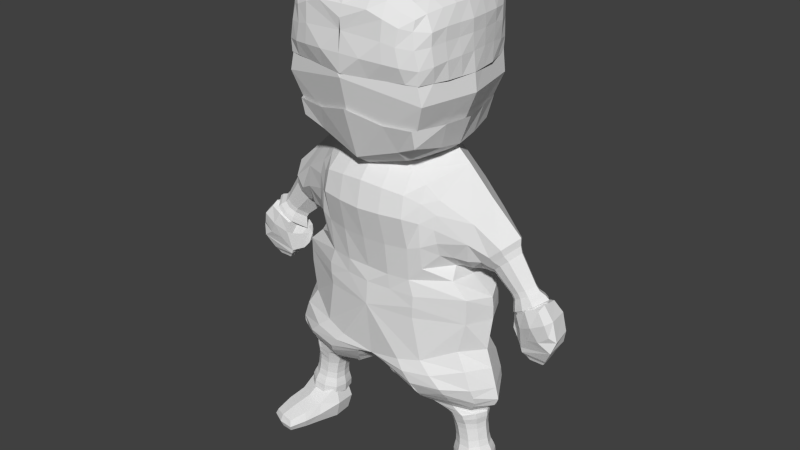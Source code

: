 # Source: ninja_textured.blend  (saved by Blender 2.73.0; exported with 4.5.12 LTS)
import bpy
from mathutils import Matrix  # noqa: F401  (used for matrix-valued properties, if any)

bpy.ops.wm.read_factory_settings(use_empty=True)
scene = bpy.context.scene
scene.name = 'Scene'

# ---- collections
col_collection_1 = bpy.data.collections.new('Collection 1'); scene.collection.children.link(col_collection_1)

# ---- world
world_world = bpy.data.worlds.new('World'); scene.world = world_world
world_world.color = (0.05088, 0.05088, 0.05088)
world_world.use_sun_shadow = False
world_world.sun_shadow_jitter_overblur = 0.0
world_world.cycles.sampling_method = 'MANUAL'
world_world.cycles.sample_map_resolution = 256

# ---- meshes
me_cube_002 = bpy.data.meshes.new('Cube.002')
me_cube_002.from_pydata([(0.0, -0.3708, 0.5843), (0.5259, -0.06269, 0.7587), (0.0, 0.3709, 0.6817), (0.0, 0.2454, 0.5843), (0.5097, 0.114, 0.7833), (0.4744, -0.4673, 0.8338), (0.3224, -0.4492, 0.7653), (0.3224, 0.3238, 0.7653), (0.4693, 0.3098, 0.8153), (0.5097, -0.2394, 0.7833), (0.3168, -0.06269, 0.6095), (0.0, -0.06269, 0.5015), (0.0, -0.4835, 0.658), (0.3126, 0.2211, 0.6708), (0.3126, -0.3465, 0.6708), (0.6088, -0.06269, 0.9721), (0.0, 0.4571, 0.9721), (0.5527, 0.1512, 0.9721), (0.4742, -0.4979, 0.962), (0.2623, -0.5306, 0.9566), (0.2623, 0.4052, 0.9721), (0.4914, 0.3549, 0.9721), (0.5773, -0.2766, 0.9721), (0.0, -0.6002, 1.027)], [], [(0, 11, 10, 14), (12, 0, 14, 6), (6, 14, 9, 5), (3, 2, 7, 13), (11, 3, 13, 10), (10, 13, 4, 1), (14, 10, 1, 9), (13, 7, 8, 4), (5, 9, 22, 18), (8, 7, 20, 21), (12, 6, 19, 23), (1, 4, 17, 15), (4, 8, 21, 17), (6, 5, 18, 19), (7, 2, 16, 20), (9, 1, 15, 22)])
_uv = me_cube_002.uv_layers.new(name='UVMap')
_uv.uv.foreach_set('vector', [0.7609, 0.6047, 0.7609, 0.5905, 0.7897, 0.609, 0.7893, 0.6195, 0.7609, 0.6173, 0.7609, 0.6047, 0.7893, 0.6195, 0.7902, 0.6356, 0.7902, 0.6356, 0.7893, 0.6195, 0.8072, 0.6387, 0.804, 0.6473, 0.7609, 0.6047, 0.7609, 0.6213, 0.7902, 0.6356, 0.7893, 0.6195, 0.7609, 0.5905, 0.7609, 0.6047, 0.7893, 0.6195, 0.7897, 0.609, 0.7897, 0.609, 0.7893, 0.6195, 0.8072, 0.6387, 0.8087, 0.6345, 0.7893, 0.6195, 0.7897, 0.609, 0.8087, 0.6345, 0.8072, 0.6387, 0.7893, 0.6195, 0.7902, 0.6356, 0.8035, 0.6442, 0.8072, 0.6387, 0.804, 0.6473, 0.8072, 0.6387, 0.8133, 0.671, 0.804, 0.6693, 0.8035, 0.6442, 0.7902, 0.6356, 0.7847, 0.671, 0.8055, 0.671, 0.7609, 0.6173, 0.7902, 0.6356, 0.7847, 0.6683, 0.7609, 0.6804, 0.8087, 0.6345, 0.8072, 0.6387, 0.8111, 0.671, 0.8162, 0.671, 0.8072, 0.6387, 0.8035, 0.6442, 0.8055, 0.671, 0.8111, 0.671, 0.7902, 0.6356, 0.804, 0.6473, 0.804, 0.6693, 0.7847, 0.6683, 0.7902, 0.6356, 0.7609, 0.6213, 0.7609, 0.671, 0.7847, 0.671, 0.8072, 0.6387, 0.8087, 0.6345, 0.8162, 0.671, 0.8133, 0.671])
me_cube_002.use_remesh_preserve_volume = False
me_cube_002.use_remesh_preserve_attributes = False
me_cube_002.use_mirror_vertex_groups = False
me_cube_002.update()
me_cube_000 = bpy.data.meshes.new('Cube.000')
me_cube_000.from_pydata([(0.4881, 0.4478, 0.2816), (0.4881, -0.4857, 0.2816), (0.0, 0.5102, 0.3599), (0.5349, 0.3795, -0.1191), (0.5683, -0.06094, 0.3345), (0.5331, -0.5033, -0.1191), (0.0, -0.5248, 0.4187), (0.0, -0.06094, 0.5153), (0.0, -0.6291, -0.1191), (0.6345, -0.06196, -0.1191), (0.0, 0.5122, -0.1191), (0.2936, 0.4883, 0.3387), (0.5422, -0.2888, 0.3259), (0.4979, 0.438, 0.1034), (0.5473, 0.213, 0.3285), (0.5054, -0.5163, 0.1023), (0.2937, -0.5183, 0.3694), (0.3508, -0.06092, 0.4582), (0.0, -0.316, 0.4925), (0.0, 0.2622, 0.4741), (0.0, -0.6173, 0.2359), (0.3285, -0.5515, -0.1191), (0.6097, -0.06202, 0.1316), (0.602, 0.1644, -0.1191), (0.6001, -0.2914, -0.1191), (0.0, 0.5514, 0.136), (0.3168, 0.4261, -0.1191), (0.2798, 0.5232, 0.1183), (0.5873, -0.3142, 0.1285), (0.5808, 0.2151, 0.1286), (0.3063, -0.5948, 0.1379), (0.3521, 0.2516, 0.4256), (0.3463, -0.3161, 0.4349), (0.3968, 0.4709, 0.3), (0.5187, -0.4117, 0.3086), (0.5241, 0.4069, -0.02398), (0.5627, 0.07814, 0.3369), (0.5356, -0.5075, -0.02463), (0.1833, -0.5242, 0.3855), (0.213, -0.06092, 0.4978), (0.0, -0.431, 0.4588), (0.0, 0.1034, 0.5064), (0.0, -0.6318, 0.01431), (0.4474, -0.5277, -0.1191), (0.619, -0.06207, 0.0181), (0.5675, 0.2689, -0.1191), (0.6173, -0.1785, -0.1191), (0.0, 0.5326, -0.004822), (0.17, 0.4706, -0.1191), (0.1832, 0.5019, 0.3404), (0.5587, -0.1766, 0.3346), (0.4881, 0.4499, 0.2143), (0.5232, 0.3348, 0.311), (0.4859, -0.5049, 0.2137), (0.3967, -0.508, 0.3159), (0.4706, -0.06112, 0.4039), (0.0, -0.1903, 0.5126), (0.0, 0.4037, 0.4427), (0.0, -0.5939, 0.3179), (0.1946, -0.5837, -0.1191), (0.6088, -0.06121, 0.221), (0.618, 0.05245, -0.1191), (0.5664, -0.3952, -0.1191), (0.0, 0.5395, 0.2687), (0.4291, 0.4003, -0.1191), (0.3087, 0.4993, -0.01238), (0.2802, 0.5316, 0.2494), (0.0, 0.5396, 0.1267), (0.4038, 0.4952, 0.1037), (0.6023, -0.3077, 0.01088), (0.5853, -0.2989, 0.2188), (0.5974, -0.19, 0.1298), (0.5672, -0.4261, 0.117), (0.5869, 0.1945, 0.01064), (0.5838, 0.2118, 0.2191), (0.5607, 0.3205, 0.1158), (0.6015, 0.07838, 0.1296), (0.3182, -0.597, -1.524e-05), (0.3116, -0.5825, 0.2753), (0.3989, -0.5699, 0.1146), (0.0, -0.6139, 0.1556), (0.2243, 0.2584, 0.4601), (0.4671, 0.2375, 0.3829), (0.3557, 0.0977, 0.4524), (0.3298, 0.387, 0.4039), (0.2186, -0.3175, 0.4741), (0.4612, -0.3077, 0.3857), (0.3257, -0.4288, 0.4213), (0.3521, -0.1903, 0.4549), (0.471, -0.1864, 0.4016), (0.4365, -0.4191, 0.3602), (0.2059, -0.4325, 0.4421), (0.4412, 0.3698, 0.3526), (0.4751, 0.09064, 0.4018), (0.2224, 0.1014, 0.4902), (0.1975, -0.5936, 0.3156), (0.4145, -0.5533, 0.2311), (0.4288, -0.5671, -0.01071), (0.5997, 0.0773, 0.2207), (0.5499, 0.3356, 0.2099), (0.5616, 0.3115, -0.007026), (0.5693, -0.424, 0.2057), (0.595, -0.182, 0.2204), (0.6169, -0.1868, 0.0167), (0.3892, 0.4992, 0.2173), (0.1976, 0.543, 0.2578), (0.1658, 0.5213, -0.01245), (0.4338, 0.4681, -0.01873), (0.5829, -0.4181, -0.006113), (0.6073, 0.06781, 0.01647), (0.1614, -0.6285, 0.01113), (0.21, 0.398, 0.4159), (0.2189, -0.1911, 0.4946)], [], [(112, 39, 7, 56), (111, 49, 2, 57), (110, 42, 8, 59), (109, 44, 9, 61), (108, 37, 5, 62), (107, 35, 3, 64), (106, 65, 26, 48), (105, 66, 27, 67), (104, 51, 13, 68), (103, 69, 24, 46), (102, 70, 28, 71), (101, 53, 15, 72), (100, 73, 23, 45), (99, 74, 29, 75), (98, 60, 22, 76), (97, 77, 21, 43), (96, 78, 30, 79), (95, 58, 20, 80), (94, 81, 19, 41), (93, 82, 31, 83), (92, 33, 11, 84), (91, 85, 18, 40), (90, 86, 32, 87), (89, 55, 17, 88), (86, 89, 88, 32), (12, 50, 89, 86), (50, 4, 55, 89), (54, 90, 87, 16), (1, 34, 90, 54), (34, 12, 86, 90), (38, 91, 40, 6), (16, 87, 91, 38), (87, 32, 85, 91), (82, 92, 84, 31), (14, 52, 92, 82), (52, 0, 33, 92), (55, 93, 83, 17), (4, 36, 93, 55), (36, 14, 82, 93), (39, 94, 41, 7), (17, 83, 94, 39), (83, 31, 81, 94), (78, 95, 80, 30), (16, 38, 95, 78), (38, 6, 58, 95), (53, 96, 79, 15), (1, 54, 96, 53), (54, 16, 78, 96), (37, 97, 43, 5), (15, 79, 97, 37), (79, 30, 77, 97), (74, 98, 76, 29), (14, 36, 98, 74), (36, 4, 60, 98), (51, 99, 75, 13), (0, 52, 99, 51), (52, 14, 74, 99), (35, 100, 45, 3), (13, 75, 100, 35), (75, 29, 73, 100), (70, 101, 72, 28), (12, 34, 101, 70), (34, 1, 53, 101), (60, 102, 71, 22), (4, 50, 102, 60), (50, 12, 70, 102), (44, 103, 46, 9), (22, 71, 103, 44), (71, 28, 69, 103), (66, 104, 68, 27), (11, 33, 104, 66), (33, 0, 51, 104), (63, 105, 67, 25), (2, 49, 105, 63), (49, 11, 66, 105), (47, 106, 48, 10), (25, 67, 106, 47), (67, 27, 65, 106), (65, 107, 64, 26), (27, 68, 107, 65), (68, 13, 35, 107), (69, 108, 62, 24), (28, 72, 108, 69), (72, 15, 37, 108), (73, 109, 61, 23), (29, 76, 109, 73), (76, 22, 44, 109), (77, 110, 59, 21), (30, 80, 110, 77), (80, 20, 42, 110), (81, 111, 57, 19), (31, 84, 111, 81), (84, 11, 49, 111), (85, 112, 56, 18), (32, 88, 112, 85), (88, 17, 39, 112)])
_uv = me_cube_000.uv_layers.new(name='UVMap')
_uv.uv.foreach_set('vector', [0.7888, 0.8295, 0.7883, 0.8301, 0.7695, 0.8336, 0.7695, 0.833, 0.7881, 0.814, 0.7857, 0.7992, 0.7695, 0.803, 0.7695, 0.8193, 0.7838, 0.7345, 0.7695, 0.7351, 0.7695, 0.7089, 0.7867, 0.7089, 0.8232, 0.7355, 0.8242, 0.7358, 0.8256, 0.7089, 0.8241, 0.7089, 0.821, 0.7311, 0.8168, 0.7274, 0.8166, 0.7089, 0.8195, 0.7089, 0.8078, 0.7286, 0.8158, 0.7276, 0.8168, 0.7089, 0.8074, 0.7089, 0.7842, 0.7298, 0.7968, 0.7298, 0.7975, 0.7089, 0.7845, 0.7089, 0.787, 0.7829, 0.7943, 0.7813, 0.7942, 0.7555, 0.7695, 0.7572, 0.8039, 0.775, 0.8126, 0.7744, 0.8135, 0.7526, 0.8052, 0.7527, 0.824, 0.7356, 0.8227, 0.7344, 0.8225, 0.7089, 0.824, 0.7089, 0.8221, 0.7756, 0.8212, 0.7753, 0.8214, 0.7575, 0.8223, 0.7578, 0.8198, 0.7727, 0.8124, 0.7743, 0.8142, 0.7524, 0.8196, 0.7553, 0.8191, 0.7309, 0.8213, 0.7344, 0.8227, 0.7089, 0.8196, 0.7089, 0.8181, 0.7735, 0.8211, 0.7753, 0.8208, 0.7576, 0.819, 0.755, 0.8225, 0.7757, 0.8233, 0.7757, 0.8234, 0.7581, 0.8226, 0.7577, 0.8074, 0.7302, 0.7976, 0.7323, 0.7985, 0.7089, 0.809, 0.7089, 0.8061, 0.7777, 0.797, 0.7864, 0.7966, 0.7594, 0.8047, 0.7548, 0.787, 0.7943, 0.7695, 0.7948, 0.7695, 0.7786, 0.7695, 0.7629, 0.7892, 0.8286, 0.7893, 0.8227, 0.7695, 0.8255, 0.7695, 0.8318, 0.8115, 0.8113, 0.8108, 0.8075, 0.8006, 0.8159, 0.8009, 0.8212, 0.8085, 0.8016, 0.8046, 0.7912, 0.7955, 0.7988, 0.7986, 0.8117, 0.7877, 0.8192, 0.7888, 0.8255, 0.7695, 0.8291, 0.7695, 0.8224, 0.8081, 0.8031, 0.8102, 0.8081, 0.8001, 0.8178, 0.7983, 0.8151, 0.8111, 0.8112, 0.8111, 0.8117, 0.8005, 0.8223, 0.8006, 0.8217, 0.8102, 0.8081, 0.8111, 0.8112, 0.8006, 0.8217, 0.8001, 0.8178, 0.8174, 0.7963, 0.8189, 0.798, 0.8111, 0.8112, 0.8102, 0.8081, 0.8189, 0.798, 0.8197, 0.798, 0.8111, 0.8117, 0.8111, 0.8112, 0.8046, 0.7944, 0.8081, 0.8031, 0.7983, 0.8151, 0.7955, 0.8049, 0.8126, 0.7876, 0.8153, 0.7929, 0.8081, 0.8031, 0.8046, 0.7944, 0.8153, 0.7929, 0.8174, 0.7963, 0.8102, 0.8081, 0.8081, 0.8031, 0.7857, 0.808, 0.7877, 0.8192, 0.7695, 0.8224, 0.7695, 0.8146, 0.7955, 0.8049, 0.7983, 0.8151, 0.7877, 0.8192, 0.7857, 0.808, 0.7983, 0.8151, 0.8001, 0.8178, 0.7888, 0.8255, 0.7877, 0.8192, 0.8108, 0.8075, 0.8085, 0.8016, 0.7986, 0.8117, 0.8006, 0.8159, 0.8179, 0.7968, 0.8157, 0.7934, 0.8085, 0.8016, 0.8108, 0.8075, 0.8157, 0.7934, 0.8126, 0.7876, 0.8046, 0.7912, 0.8085, 0.8016, 0.8111, 0.8117, 0.8115, 0.8113, 0.8009, 0.8212, 0.8005, 0.8223, 0.8197, 0.798, 0.8192, 0.7985, 0.8115, 0.8113, 0.8111, 0.8117, 0.8192, 0.7985, 0.8179, 0.7968, 0.8108, 0.8075, 0.8115, 0.8113, 0.7883, 0.8301, 0.7892, 0.8286, 0.7695, 0.8318, 0.7695, 0.8336, 0.8005, 0.8223, 0.8009, 0.8212, 0.7892, 0.8286, 0.7883, 0.8301, 0.8009, 0.8212, 0.8006, 0.8159, 0.7893, 0.8227, 0.7892, 0.8286, 0.797, 0.7864, 0.787, 0.7943, 0.7695, 0.7629, 0.7966, 0.7594, 0.7955, 0.8049, 0.7857, 0.808, 0.787, 0.7943, 0.797, 0.7864, 0.7857, 0.808, 0.7695, 0.8146, 0.7695, 0.7948, 0.787, 0.7943, 0.8124, 0.7743, 0.8061, 0.7777, 0.8047, 0.7548, 0.8142, 0.7524, 0.8126, 0.7876, 0.8046, 0.7944, 0.8061, 0.7777, 0.8124, 0.7743, 0.8046, 0.7944, 0.7955, 0.8049, 0.797, 0.7864, 0.8061, 0.7777, 0.8168, 0.7274, 0.8074, 0.7302, 0.809, 0.7089, 0.8166, 0.7089, 0.8142, 0.7524, 0.8047, 0.7548, 0.8074, 0.7302, 0.8168, 0.7274, 0.8047, 0.7548, 0.7966, 0.7594, 0.7976, 0.7323, 0.8074, 0.7302, 0.8211, 0.7753, 0.8225, 0.7757, 0.8226, 0.7577, 0.8208, 0.7576, 0.8179, 0.7968, 0.8192, 0.7985, 0.8225, 0.7757, 0.8211, 0.7753, 0.8192, 0.7985, 0.8197, 0.798, 0.8233, 0.7757, 0.8225, 0.7757, 0.8126, 0.7744, 0.8181, 0.7735, 0.819, 0.755, 0.8135, 0.7526, 0.8126, 0.7876, 0.8157, 0.7934, 0.8181, 0.7735, 0.8126, 0.7744, 0.8157, 0.7934, 0.8179, 0.7968, 0.8211, 0.7753, 0.8181, 0.7735, 0.8158, 0.7276, 0.8191, 0.7309, 0.8196, 0.7089, 0.8168, 0.7089, 0.8135, 0.7526, 0.819, 0.755, 0.8191, 0.7309, 0.8158, 0.7276, 0.819, 0.755, 0.8208, 0.7576, 0.8213, 0.7344, 0.8191, 0.7309, 0.8212, 0.7753, 0.8198, 0.7727, 0.8196, 0.7553, 0.8214, 0.7575, 0.8174, 0.7963, 0.8153, 0.7929, 0.8198, 0.7727, 0.8212, 0.7753, 0.8153, 0.7929, 0.8126, 0.7876, 0.8124, 0.7743, 0.8198, 0.7727, 0.8233, 0.7757, 0.8221, 0.7756, 0.8223, 0.7578, 0.8234, 0.7581, 0.8197, 0.798, 0.8189, 0.798, 0.8221, 0.7756, 0.8233, 0.7757, 0.8189, 0.798, 0.8174, 0.7963, 0.8212, 0.7753, 0.8221, 0.7756, 0.8242, 0.7358, 0.824, 0.7356, 0.824, 0.7089, 0.8256, 0.7089, 0.8234, 0.7581, 0.8223, 0.7578, 0.824, 0.7356, 0.8242, 0.7358, 0.8223, 0.7578, 0.8214, 0.7575, 0.8227, 0.7344, 0.824, 0.7356, 0.7943, 0.7813, 0.8039, 0.775, 0.8052, 0.7527, 0.7942, 0.7555, 0.7955, 0.7988, 0.8046, 0.7912, 0.8039, 0.775, 0.7943, 0.7813, 0.8046, 0.7912, 0.8126, 0.7876, 0.8126, 0.7744, 0.8039, 0.775, 0.7695, 0.7851, 0.787, 0.7829, 0.7695, 0.7572, 0.7695, 0.759, 0.7695, 0.803, 0.7857, 0.7992, 0.787, 0.7829, 0.7695, 0.7851, 0.7857, 0.7992, 0.7955, 0.7988, 0.7943, 0.7813, 0.787, 0.7829, 0.7695, 0.7313, 0.7842, 0.7298, 0.7845, 0.7089, 0.7695, 0.7089, 0.7695, 0.759, 0.7695, 0.7572, 0.7842, 0.7298, 0.7695, 0.7313, 0.7695, 0.7572, 0.7942, 0.7555, 0.7968, 0.7298, 0.7842, 0.7298, 0.7968, 0.7298, 0.8078, 0.7286, 0.8074, 0.7089, 0.7975, 0.7089, 0.7942, 0.7555, 0.8052, 0.7527, 0.8078, 0.7286, 0.7968, 0.7298, 0.8052, 0.7527, 0.8135, 0.7526, 0.8158, 0.7276, 0.8078, 0.7286, 0.8227, 0.7344, 0.821, 0.7311, 0.8195, 0.7089, 0.8225, 0.7089, 0.8214, 0.7575, 0.8196, 0.7553, 0.821, 0.7311, 0.8227, 0.7344, 0.8196, 0.7553, 0.8142, 0.7524, 0.8168, 0.7274, 0.821, 0.7311, 0.8213, 0.7344, 0.8232, 0.7355, 0.8241, 0.7089, 0.8227, 0.7089, 0.8208, 0.7576, 0.8226, 0.7577, 0.8232, 0.7355, 0.8213, 0.7344, 0.8226, 0.7577, 0.8234, 0.7581, 0.8242, 0.7358, 0.8232, 0.7355, 0.7976, 0.7323, 0.7838, 0.7345, 0.7867, 0.7089, 0.7985, 0.7089, 0.7966, 0.7594, 0.7695, 0.7629, 0.7838, 0.7345, 0.7976, 0.7323, 0.7695, 0.7629, 0.7695, 0.7786, 0.7695, 0.7351, 0.7838, 0.7345, 0.7893, 0.8227, 0.7881, 0.814, 0.7695, 0.8193, 0.7695, 0.8255, 0.8006, 0.8159, 0.7986, 0.8117, 0.7881, 0.814, 0.7893, 0.8227, 0.7986, 0.8117, 0.7955, 0.7988, 0.7857, 0.7992, 0.7881, 0.814, 0.7888, 0.8255, 0.7888, 0.8295, 0.7695, 0.833, 0.7695, 0.8291, 0.8001, 0.8178, 0.8006, 0.8217, 0.7888, 0.8295, 0.7888, 0.8255, 0.8006, 0.8217, 0.8005, 0.8223, 0.7883, 0.8301, 0.7888, 0.8295])
me_cube_000.use_remesh_preserve_volume = False
me_cube_000.use_remesh_preserve_attributes = False
me_cube_000.use_mirror_vertex_groups = False
me_cube_000.update()
me_cube_001 = bpy.data.meshes.new('Cube.001')
me_cube_001.from_pydata([(0.6536, -0.2495, -1.927), (0.5946, 0.007428, -1.904), (0.8264, 0.07241, -1.904), (0.9095, -0.1778, -1.927), (0.6536, -0.2495, -1.759), (0.5946, 0.007428, -1.663), (0.8264, 0.07241, -1.663), (0.9095, -0.1778, -1.759), (0.635, -0.2791, -1.843), (0.6045, -0.1148, -1.639), (0.5657, 0.02367, -1.783), (0.6045, -0.1148, -1.927), (0.7042, 0.06248, -1.639), (0.8427, 0.1013, -1.783), (0.7003, 0.07646, -1.93), (0.8815, -0.0372, -1.639), (0.9407, -0.1934, -1.843), (0.8815, -0.0372, -1.927), (0.7879, -0.2362, -1.742), (0.7879, -0.2362, -1.943), (0.743, -0.07601, -1.597), (0.743, -0.07601, -1.943), (0.7594, -0.4939, -1.934), (0.9219, -0.02586, -1.783), (0.6928, 0.1029, -1.783), (0.564, -0.1262, -1.783), (0.6995, -0.3769, -1.93), (0.9365, -0.3105, -1.93), (0.6995, -0.3769, -1.797), (0.9365, -0.3105, -1.797), (0.6814, -0.4012, -1.863), (0.9646, -0.3219, -1.863), (0.823, -0.3615, -1.784), (0.823, -0.3615, -1.943), (0.9462, -0.4416, -1.934), (0.7594, -0.4939, -1.842), (0.9462, -0.4416, -1.842), (0.7446, -0.5113, -1.888), (0.9678, -0.4488, -1.888), (0.8562, -0.48, -1.833), (0.8562, -0.48, -1.943), (0.8624, -0.502, -1.888), (1.155, -0.09929, -0.4864), (1.089, 0.08326, -0.5622), (1.339, 0.08326, -0.4225), (1.324, -0.1094, -0.3935), (1.062, -0.1094, -0.3177), (1.062, 0.08326, -0.3177), (1.231, 0.08326, -0.2247), (1.231, -0.1094, -0.2247), (1.092, -0.1059, -0.4111), (1.037, -0.01308, -0.3103), (1.092, 0.1142, -0.4111), (1.082, -0.06112, -0.5877), (1.138, 0.102, -0.2548), (1.294, 0.102, -0.3), (1.322, 0.08941, -0.5149), (1.239, -0.04857, -0.1992), (1.294, -0.1282, -0.3), (1.367, -0.07554, -0.4299), (1.138, -0.1282, -0.2548), (1.249, -0.118, -0.4564), (1.122, -0.01308, -0.2253), (1.339, -0.1002, -0.5149), (1.193, -0.1395, -0.3556), (1.32, -0.06223, -0.2908), (1.193, 0.1203, -0.3556), (1.063, -0.07144, -0.4273), (1.098, 0.07175, -0.6081), (1.093, -0.05996, -0.6221), (1.269, 0.08554, -0.6081), (1.281, -0.05996, -0.6221), (1.125, 0.06429, -0.6397), (1.121, -0.03831, -0.6537), (1.256, 0.07486, -0.6397), (1.265, -0.03831, -0.6537), (1.143, 0.05753, -0.6772), (1.14, -0.03009, -0.6772), (1.239, 0.06518, -0.6632), (1.245, -0.03009, -0.6772), (1.192, 0.00724, -0.6921), (1.012, -0.0006433, -0.3448), (1.012, 0.07234, -0.3504), (1.012, 0.08775, -0.5357), (1.012, 0.08655, -0.4212), (1.012, -0.0006433, -0.5634), (1.012, -0.02147, -0.4335), (0.9729, 0.01285, -0.3666), (0.9729, 0.06049, -0.3702), (0.9729, 0.06049, -0.4911), (0.9729, 0.06976, -0.4164), (0.9673, 0.01285, -0.5093), (0.9729, 0.01285, -0.4244), (0.9535, 0.03822, -0.4287), (0.4359, 0.3046, 0.8056), (0.4359, -0.43, 0.8056), (0.479, 0.4011, 1.647), (0.4284, -0.5142, 1.647), (0.0, 0.4597, 1.766), (0.5559, 0.3761, 1.141), (0.0, 0.3761, 0.7199), (0.5815, -0.06269, 1.684), (0.5559, -0.5015, 1.141), (0.471, -0.06269, 0.7199), (0.0, -0.4179, 1.822), (0.0, -0.5015, 0.7199), (0.0, -0.06269, 1.866), (0.0, -0.06269, 0.5665), (0.0, -0.6296, 1.245), (0.6479, -0.06269, 1.141), (0.0, 0.5042, 1.245), (0.6086, 0.253, -0.972), (0.4329, 0.3056, -0.7756), (0.9092, -0.07903, -0.9864), (0.8063, -0.05609, -0.7202), (0.6143, -0.3504, -0.995), (0.4323, -0.3436, -0.8285), (0.1471, -0.3485, -0.9951), (0.0, -0.3632, -0.9322), (0.1436, 0.2501, -0.9722), (0.0, 0.2607, -0.8377), (0.3405, 0.3464, 0.0), (0.5283, 0.2523, 0.00985), (0.5287, -0.2574, 0.00923), (0.3405, -0.4418, 0.2913), (0.6248, -0.002533, -0.2001), (0.517, 0.2523, 0.4167), (0.517, -0.2574, 0.4167), (0.4658, -0.002533, 0.7124), (0.3086, -0.2822, 0.5825), (0.3405, 0.2771, -0.2042), (0.3405, -0.3597, -0.2008), (0.0, 0.2777, 0.5817), (0.5137, 0.3019, 0.2147), (0.0, 0.2795, -0.2042), (0.5724, -0.002533, 0.6146), (0.5124, -0.307, 0.2147), (0.6148, -0.002533, -0.1496), (0.0, -0.307, 0.6341), (0.0, -0.3843, -0.2036), (0.0, -0.002533, 0.7198), (0.0, -0.4917, 0.2876), (0.6994, 0.1714, -0.0119), (0.0, 0.3465, 0.0), (0.3086, 0.2771, 0.5825), (0.6993, -0.1765, -0.01234), (0.7407, 0.1714, 0.2792), (0.7407, -0.1765, 0.2792), (0.7202, 0.2053, 0.1347), (0.7608, -0.002533, 0.4208), (0.7202, -0.2103, 0.1347), (0.6704, -0.002533, -0.1331), (0.7768, 0.1195, -0.01218), (0.7765, -0.1245, -0.0124), (0.927, 0.1195, 0.1291), (0.927, -0.1245, 0.1291), (0.8524, 0.1432, 0.05894), (1.0, -0.002533, 0.1977), (0.8524, -0.1483, 0.05894), (0.7037, -0.002533, -0.1333), (0.8121, 0.1006, -0.03658), (0.8119, -0.1056, -0.03676), (0.9391, 0.1006, 0.08279), (0.9391, -0.1056, 0.08279), (0.876, 0.1206, 0.02352), (1.001, -0.002533, 0.1408), (0.876, -0.1257, 0.02352), (0.7459, -0.002533, -0.1288), (0.8604, 0.08155, -0.05221), (0.8602, -0.08661, -0.05236), (0.9639, 0.08155, 0.04515), (0.9639, -0.08661, 0.04515), (0.9125, 0.09791, -0.003189), (1.014, -0.002533, 0.09249), (0.9125, -0.103, -0.003189), (0.8064, -0.002533, -0.1274), (0.9991, 0.06312, -0.196), (0.999, -0.06818, -0.1961), (1.094, 0.06312, -0.1377), (1.094, -0.06818, -0.1377), (1.047, 0.0759, -0.1666), (1.139, -0.002533, -0.1093), (1.047, -0.08096, -0.1666), (0.946, -0.002533, -0.2451), (1.022, 0.0653, -0.2291), (1.022, -0.07037, -0.2292), (1.12, 0.0653, -0.1689), (1.12, -0.07037, -0.1689), (1.072, 0.07851, -0.1988), (1.167, -0.002533, -0.1396), (1.072, -0.08357, -0.1988), (0.9676, -0.002533, -0.2798), (1.035, 0.08334, -0.2733), (1.035, -0.0884, -0.2734), (1.157, 0.08334, -0.1953), (1.157, -0.0884, -0.1953), (1.097, 0.1001, -0.234), (1.217, -0.002533, -0.1575), (1.097, -0.1051, -0.234), (0.9664, -0.002533, -0.3384), (1.043, 0.09159, -0.3049), (1.043, -0.09666, -0.305), (1.178, 0.09159, -0.2195), (1.178, -0.09666, -0.2195), (1.111, 0.1099, -0.2619), (1.243, -0.002533, -0.178), (1.111, -0.115, -0.2619), (0.9683, -0.002533, -0.3763), (1.061, 0.07881, -0.317), (1.061, -0.08387, -0.3171), (1.177, 0.07881, -0.2432), (1.177, -0.08387, -0.2432), (1.12, 0.09464, -0.2798), (1.234, -0.002533, -0.2073), (1.12, -0.09971, -0.2798), (0.9964, -0.002533, -0.3787), (0.1904, -0.3809, -0.3189), (0.795, -0.002533, -0.3272), (0.3697, 0.3622, -0.351), (0.3808, -0.3622, -0.3189), (0.0, 0.401, -0.3557), (0.0, -0.3996, -0.3189), (0.8064, -0.002533, -0.4956), (0.3818, 0.3989, -0.4968), (0.3714, -0.3568, -0.4956), (0.0, 0.4432, -0.5088), (0.0, -0.415, -0.4956), (0.642, -0.2921, -1.085), (0.9328, -0.0791, -1.077), (0.1886, -0.2944, -1.085), (0.6364, 0.2168, -1.063), (0.1852, 0.2117, -1.063), (0.6266, -0.2475, -1.148), (0.9033, -0.0793, -1.139), (0.2101, -0.2473, -1.148), (0.6215, 0.1829, -1.126), (0.2069, 0.1685, -1.127), (0.6279, -0.2005, -1.209), (0.8274, -0.03512, -1.205), (0.3011, -0.1995, -1.209), (0.6239, 0.1523, -1.188), (0.2986, 0.1151, -1.19), (0.6604, -0.1917, -1.249), (0.8078, -0.03574, -1.249), (0.419, -0.1575, -1.249), (0.6574, 0.1231, -1.234), (0.4172, 0.07962, -1.249), (0.7017, -0.1867, -1.27), (0.8162, -0.03613, -1.258), (0.5142, -0.1311, -1.29), (0.6994, 0.1125, -1.27), (0.5128, 0.05386, -1.29), (0.7141, -0.1606, -1.353), (0.8086, -0.03637, -1.343), (0.5594, -0.1147, -1.37), (0.7122, 0.08634, -1.353), (0.5582, 0.03791, -1.37), (0.7305, -0.1505, -1.449), (0.8171, -0.03646, -1.44), (0.5885, -0.1084, -1.464), (0.7287, 0.07612, -1.449), (0.5874, 0.03168, -1.464), (0.7496, -0.1575, -1.554), (0.8416, -0.0364, -1.544), (0.5988, -0.1128, -1.57), (0.7477, 0.08317, -1.554), (0.5976, 0.03597, -1.57), (0.7691, -0.1797, -1.622), (0.8782, -0.03619, -1.61), (0.5904, -0.1267, -1.641), (0.7669, 0.1055, -1.622), (0.589, 0.04958, -1.641), (0.7765, -0.1678, -1.723), (0.8764, -0.0363, -1.713), (0.6128, -0.1192, -1.741), (0.7745, 0.0935, -1.724), (0.6116, 0.04226, -1.741), (0.7968, 0.1394, -0.9711), (0.6624, 0.1363, -0.7187), (0.5262, 0.2614, -0.889), (0.8588, -0.06706, -0.8484), (0.7986, -0.2341, -0.9861), (0.6672, -0.2169, -0.7207), (0.53, -0.3602, -0.9109), (0.3788, -0.3895, -1.019), (0.2588, -0.3811, -0.8684), (0.1197, -0.3662, -0.9598), (0.0, -0.08564, -0.9446), (0.0, -0.07214, -0.8786), (0.1181, 0.2715, -0.9355), (0.3726, 0.2916, -0.9948), (0.2466, 0.3427, -0.8098), (0.1473, -0.07417, -1.146), (0.4047, 0.2503, -1.101), (0.1637, 0.2317, -1.019), (0.815, -0.1933, -1.108), (0.4084, -0.3248, -1.13), (0.8137, 0.1175, -1.093), (0.6245, 0.2383, -1.018), (0.1664, -0.3231, -1.042), (0.6307, -0.3258, -1.04), (0.9272, -0.07904, -1.035), (0.1843, -0.03167, -1.183), (0.4001, 0.1985, -1.167), (0.7753, -0.1696, -1.178), (0.4038, -0.2666, -1.19), (0.7737, 0.101, -1.164), (0.6302, 0.2019, -1.096), (0.9207, -0.0792, -1.11), (0.6355, -0.2715, -1.118), (0.1987, -0.2712, -1.118), (0.1952, 0.1908, -1.096), (0.2926, -0.04078, -1.233), (0.4613, 0.1465, -1.212), (0.7488, -0.1275, -1.227), (0.4641, -0.2109, -1.229), (0.7482, 0.07772, -1.231), (0.6227, 0.1677, -1.157), (0.8528, -0.03475, -1.174), (0.6269, -0.223, -1.177), (0.2529, -0.225, -1.183), (0.2496, 0.1438, -1.163), (0.4129, -0.04228, -1.273), (0.5399, 0.118, -1.249), (0.7531, -0.1268, -1.242), (0.5419, -0.1914, -1.259), (0.7516, 0.05596, -1.244), (0.6404, 0.1368, -1.21), (0.8123, -0.03541, -1.229), (0.6439, -0.1955, -1.225), (0.36, -0.1785, -1.227), (0.3576, 0.1021, -1.214), (0.5044, -0.0397, -1.31), (0.6094, 0.1069, -1.286), (0.7779, -0.1224, -1.254), (0.6108, -0.1823, -1.285), (0.7765, 0.0493, -1.255), (0.6781, 0.1174, -1.244), (0.8122, -0.03592, -1.253), (0.681, -0.1886, -1.258), (0.4679, -0.1424, -1.266), (0.4663, 0.06496, -1.266), (0.5432, -0.03857, -1.381), (0.6301, 0.08398, -1.37), (0.7786, -0.1098, -1.35), (0.632, -0.1597, -1.37), (0.7776, 0.03661, -1.35), (0.7069, 0.102, -1.311), (0.8162, -0.03616, -1.298), (0.7092, -0.1769, -1.31), (0.5393, -0.1196, -1.325), (0.5382, 0.04265, -1.325), (0.5712, -0.03849, -1.469), (0.6515, 0.07536, -1.459), (0.7893, -0.1043, -1.441), (0.6532, -0.151, -1.459), (0.7883, 0.03095, -1.441), (0.7198, 0.0787, -1.401), (0.8105, -0.03644, -1.391), (0.7216, -0.1531, -1.401), (0.5763, -0.1092, -1.416), (0.5752, 0.03252, -1.416), (0.5801, -0.03854, -1.568), (0.6646, 0.08124, -1.557), (0.8099, -0.1082, -1.539), (0.6664, -0.1569, -1.557), (0.8089, 0.03493, -1.54), (0.7375, 0.07638, -1.502), (0.8262, -0.03646, -1.493), (0.7392, -0.1507, -1.502), (0.5965, -0.1079, -1.517), (0.5955, 0.0312, -1.517), (0.5681, -0.03874, -1.641), (0.6686, 0.1046, -1.629), (0.8427, -0.1213, -1.609), (0.6708, -0.1804, -1.629), (0.8414, 0.04834, -1.609), (0.7577, 0.09561, -1.588), (0.8617, -0.03628, -1.577), (0.7597, -0.1699, -1.588), (0.5938, -0.1204, -1.606), (0.5926, 0.04343, -1.606), (0.602, -0.03857, -1.757), (0.6899, 0.08223, -1.749), (0.8386, -0.1092, -1.732), (0.6917, -0.1579, -1.748), (0.8375, 0.03598, -1.732), (0.7735, 0.1088, -1.678), (0.8865, -0.03617, -1.665), (0.7758, -0.183, -1.677), (0.5957, -0.1288, -1.696), (0.5943, 0.05162, -1.697), (0.5751, -0.03875, -1.707), (0.6765, 0.1053, -1.696), (0.8505, -0.123, -1.676), (0.6786, -0.1812, -1.696), (0.5729, -0.03865, -1.605), (0.6662, 0.09432, -1.593), (0.8278, -0.116, -1.574), (0.6682, -0.1701, -1.593), (0.8492, 0.05005, -1.676), (0.58, -0.03847, -1.518), (0.6592, 0.07424, -1.509), (0.7969, -0.1038, -1.492), (0.6609, -0.1499, -1.508), (0.8266, 0.04293, -1.574), (0.5606, -0.0385, -1.423), (0.6416, 0.07634, -1.413), (0.7818, -0.1053, -1.395), (0.6433, -0.152, -1.413), (0.7959, 0.03044, -1.492), (0.5263, -0.03897, -1.34), (0.6197, 0.09367, -1.327), (0.7823, -0.1193, -1.3), (0.6213, -0.1699, -1.327), (0.7808, 0.03193, -1.395), (0.4598, -0.04082, -1.288), (0.5746, 0.1118, -1.274), (0.7654, -0.1242, -1.248), (0.5763, -0.1856, -1.271), (0.7807, 0.04597, -1.301), (0.3526, -0.04159, -1.254), (0.5006, 0.1322, -1.231), (0.7501, -0.1264, -1.233), (0.503, -0.2032, -1.241), (0.7635, 0.05219, -1.249), (0.2354, -0.03626, -1.214), (0.4302, 0.1737, -1.191), (0.7614, -0.1579, -1.204), (0.4334, -0.2392, -1.211), (0.7487, 0.06585, -1.237), (0.1658, -0.07573, -1.166), (0.4022, 0.2263, -1.136), (0.7977, -0.1828, -1.146), (0.4059, -0.297, -1.162), (0.7608, 0.09332, -1.191), (0.8121, 0.1321, -1.035), (0.8143, -0.2175, -1.05), (0.3934, -0.362, -1.078), (0.1172, -0.07986, -1.113), (0.7965, 0.1109, -1.131), (0.3884, 0.2741, -1.05), (0.0, -0.07846, -0.9467), (0.3138, 0.3019, -0.9134), (0.3169, -0.4001, -0.9367), (0.7471, -0.236, -0.8477), (0.7425, 0.147, -0.8379), (0.3473, -0.3856, 0.05075), (0.5267, -0.2919, 0.111), (0.4335, -0.3301, -0.09561), (0.3322, -0.4064, 0.4477), (0.5208, -0.2914, 0.3193), (0.1561, -0.3001, 0.6137), (0.1764, -0.3853, -0.2049), (0.0002554, -0.4313, 0.04111), (0.0, -0.4507, 0.4801), (0.4283, -0.3637, 0.2538), (0.4172, -0.2788, 0.5074), (0.1735, -0.4766, 0.2906), (0.4382, -0.3615, 0.07914), (0.1712, -0.4366, 0.4676), (0.1806, -0.4203, 0.04395), (0.4302, -0.3357, 0.3875), (0.6335, 0.1504, -0.09301), (0.6026, -0.2054, -0.1838), (0.5908, 0.1631, -0.1903), (0.5806, -0.1394, -0.09311), (0.4328, 0.2612, -0.09621), (0.6917, -0.0971, -0.09424), (0.6097, -0.2118, 0.0008467), (0.6236, -0.002702, -0.1372), (0.7182, 0.1618, -0.2908), (0.7201, -0.2032, -0.2958), (0.7178, 0.1865, -0.4888), (0.718, -0.2012, -0.488), (0.3778, -0.3629, -0.4061), (0.806, -0.002719, -0.404), (0.7181, 0.1777, -0.3826), (0.7142, -0.2042, -0.3877), (0.6307, -0.1158, -0.09027), (0.5891, 0.1534, -0.1428), (0.1971, 0.4388, -0.5048), (0.5441, 0.2338, -0.7191), (0.1902, 0.4038, -0.3796), (0.3966, 0.3595, -0.6459), (0.2163, 0.4001, -0.6657), (0.5485, 0.2839, -0.3664), (0.5471, 0.3091, -0.4926), (0.5128, 0.2962, -0.6259), (0.0, 0.3996, -0.6826)], [], [(25, 10, 1, 11), (24, 13, 2, 14), (23, 16, 3, 17), (8, 0, 26, 30), (21, 14, 2, 17), (20, 12, 5, 9), (18, 20, 9, 4), (7, 15, 20, 18), (15, 6, 12, 20), (19, 21, 17, 3), (0, 11, 21, 19), (11, 1, 14, 21), (16, 7, 29, 31), (7, 18, 32, 29), (0, 19, 33, 26), (13, 23, 17, 2), (6, 15, 23, 13), (15, 7, 16, 23), (10, 24, 14, 1), (5, 12, 24, 10), (12, 6, 13, 24), (8, 25, 11, 0), (4, 9, 25, 8), (9, 5, 10, 25), (30, 26, 22, 37), (31, 29, 36, 38), (29, 32, 39, 36), (26, 33, 40, 22), (19, 3, 27, 33), (18, 4, 28, 32), (3, 16, 31, 27), (4, 8, 30, 28), (41, 37, 22, 40), (38, 41, 40, 34), (36, 39, 41, 38), (39, 35, 37, 41), (33, 27, 34, 40), (32, 28, 35, 39), (27, 31, 38, 34), (28, 30, 37, 35), (53, 67, 86, 85), (66, 55, 44, 56), (65, 58, 45, 59), (64, 50, 42, 61), (63, 56, 44, 59), (62, 54, 47, 51), (60, 62, 51, 46), (49, 57, 62, 60), (57, 48, 54, 62), (61, 63, 59, 45), (42, 53, 63, 61), (56, 63, 71, 70), (58, 64, 61, 45), (49, 60, 64, 58), (60, 46, 50, 64), (55, 65, 59, 44), (48, 57, 65, 55), (57, 49, 58, 65), (52, 66, 56, 43), (47, 54, 66, 52), (54, 48, 55, 66), (50, 67, 53, 42), (46, 51, 67, 50), (67, 51, 81, 86), (70, 71, 75, 74), (63, 53, 69, 71), (53, 43, 68, 69), (43, 56, 70, 68), (74, 75, 79, 78), (71, 69, 73, 75), (69, 68, 72, 73), (68, 70, 74, 72), (51, 47, 82, 81), (75, 73, 77, 79), (73, 72, 76, 77), (72, 74, 78, 76), (52, 43, 83, 84), (47, 52, 84, 82), (43, 53, 85, 83), (84, 83, 89, 90), (81, 82, 88, 87), (78, 79, 80), (79, 77, 80), (77, 76, 80), (76, 78, 80), (82, 84, 90, 88), (83, 85, 91, 89), (85, 86, 92, 91), (86, 81, 87, 92), (90, 89, 93), (87, 88, 93), (88, 90, 93), (89, 91, 93), (91, 92, 93), (92, 87, 93), (110, 99, 94, 100), (109, 102, 95, 103), (107, 100, 94, 103), (97, 101, 106, 104), (101, 96, 98, 106), (105, 107, 103, 95), (102, 108, 105, 95), (97, 104, 108, 102), (99, 109, 103, 94), (96, 101, 109, 99), (101, 97, 102, 109), (98, 96, 99, 110), (446, 278, 114, 280), (445, 282, 116, 283), (444, 285, 118, 286), (114, 278, 482, 112, 291, 120, 288, 118, 285, 116, 282), (443, 291, 112, 279), (442, 288, 120, 289), (441, 293, 231, 294, 119, 290), (121, 133, 122, 467, 130), (126, 135, 149, 146), (480, 467, 122, 463), (462, 450, 124, 456), (134, 130, 218, 483, 220), (129, 128, 140, 138, 452), (128, 144, 132, 140), (449, 466, 123), (131, 453, 216, 219), (461, 454, 139, 453), (460, 455, 141, 458), (135, 126, 144, 128), (133, 126, 146, 148), (479, 470, 151, 468), (127, 451, 136, 150, 147), (143, 121, 130, 134), (132, 144, 121, 143), (144, 126, 133, 121), (127, 135, 128, 129, 457), (131, 449, 459, 447), (463, 122, 142, 151, 470), (136, 448, 123, 469, 145, 150), (135, 127, 147, 149), (122, 133, 148, 142), (145, 468, 151, 159, 153), (147, 150, 158, 155), (146, 149, 157, 154), (148, 146, 154, 156), (142, 148, 156, 152), (149, 147, 155, 157), (150, 145, 153, 158), (151, 142, 152, 159), (153, 159, 167, 161), (155, 158, 166, 163), (154, 157, 165, 162), (156, 154, 162, 164), (152, 156, 164, 160), (157, 155, 163, 165), (158, 153, 161, 166), (159, 152, 160, 167), (161, 167, 175, 169), (163, 166, 174, 171), (162, 165, 173, 170), (164, 162, 170, 172), (160, 164, 172, 168), (165, 163, 171, 173), (166, 161, 169, 174), (167, 160, 168, 175), (169, 175, 183, 177), (171, 174, 182, 179), (170, 173, 181, 178), (172, 170, 178, 180), (168, 172, 180, 176), (173, 171, 179, 181), (174, 169, 177, 182), (175, 168, 176, 183), (177, 183, 191, 185), (179, 182, 190, 187), (178, 181, 189, 186), (180, 178, 186, 188), (176, 180, 188, 184), (181, 179, 187, 189), (182, 177, 185, 190), (183, 176, 184, 191), (185, 191, 199, 193), (187, 190, 198, 195), (186, 189, 197, 194), (188, 186, 194, 196), (184, 188, 196, 192), (189, 187, 195, 197), (190, 185, 193, 198), (191, 184, 192, 199), (193, 199, 207, 201), (195, 198, 206, 203), (194, 197, 205, 202), (196, 194, 202, 204), (192, 196, 204, 200), (197, 195, 203, 205), (198, 193, 201, 206), (199, 192, 200, 207), (201, 207, 215, 209), (203, 206, 214, 211), (202, 205, 213, 210), (204, 202, 210, 212), (200, 204, 212, 208), (205, 203, 211, 213), (206, 201, 209, 214), (207, 200, 208, 215), (453, 139, 221, 216), (465, 471, 486, 218, 130), (219, 216, 221, 226, 224, 475), (478, 474, 222, 476, 217, 472), (486, 487, 223, 218), (439, 294, 231, 292), (278, 473, 222, 114), (484, 485, 481, 223), (222, 474, 224, 116, 282, 114), (224, 226, 118, 285, 116), (438, 296, 227, 300, 115, 284), (437, 295, 228, 301, 113, 281), (436, 297, 230, 298, 111, 277), (435, 318, 238, 316), (309, 232, 319, 428, 304, 433, 295, 227), (431, 311, 236, 302), (338, 248, 336, 425, 326, 243), (428, 319, 237, 314), (475, 224, 474, 478, 472, 219), (430, 326, 245, 327, 240, 317, 435, 316), (421, 331, 246, 322), (420, 348, 253, 346), (329, 242, 339, 247, 334, 418, 324, 423, 314, 237), (417, 337, 250, 333), (416, 341, 251, 332), (415, 358, 258, 356), (414, 350, 254, 345), (413, 349, 252, 344), (412, 347, 255, 343), (411, 351, 256, 342), (410, 368, 263, 366), (409, 360, 259, 355), (408, 359, 257, 354), (407, 357, 260, 353), (406, 361, 261, 352), (405, 378, 268, 376), (404, 370, 264, 365), (403, 369, 262, 364), (402, 367, 265, 363), (401, 371, 266, 362), (400, 388, 273, 386), (399, 380, 269, 375), (398, 379, 267, 374), (397, 377, 270, 373), (396, 381, 271, 372), (275, 386, 273, 384, 272, 385, 274, 382, 276, 383), (395, 390, 274, 385), (394, 389, 272, 384), (393, 387, 275, 383), (392, 391, 276, 382), (390, 392, 382, 274), (269, 372, 392, 390), (372, 271, 391, 392), (391, 393, 383, 276), (271, 373, 393, 391), (373, 270, 387, 393), (388, 394, 384, 273), (268, 374, 394, 388), (374, 267, 389, 394), (389, 395, 385, 272), (267, 375, 395, 389), (375, 269, 390, 395), (380, 396, 372, 269), (264, 362, 396, 380), (362, 266, 381, 396), (381, 397, 373, 271), (266, 363, 397, 381), (363, 265, 377, 397), (378, 398, 374, 268), (263, 364, 398, 378), (364, 262, 379, 398), (379, 399, 375, 267), (262, 365, 399, 379), (365, 264, 380, 399), (387, 400, 386, 275), (270, 376, 400, 387), (376, 268, 388, 400), (370, 401, 362, 264), (259, 352, 401, 370), (352, 261, 371, 401), (371, 402, 363, 266), (261, 353, 402, 371), (353, 260, 367, 402), (368, 403, 364, 263), (258, 354, 403, 368), (354, 257, 369, 403), (369, 404, 365, 262), (257, 355, 404, 369), (355, 259, 370, 404), (377, 405, 376, 270), (265, 366, 405, 377), (366, 263, 378, 405), (360, 406, 352, 259), (254, 342, 406, 360), (342, 256, 361, 406), (361, 407, 353, 261), (256, 343, 407, 361), (343, 255, 357, 407), (358, 408, 354, 258), (253, 344, 408, 358), (344, 252, 359, 408), (359, 409, 355, 257), (252, 345, 409, 359), (345, 254, 360, 409), (367, 410, 366, 265), (260, 356, 410, 367), (356, 258, 368, 410), (350, 411, 342, 254), (249, 332, 411, 350), (332, 251, 351, 411), (351, 412, 343, 256), (251, 333, 412, 351), (333, 250, 347, 412), (348, 413, 344, 253), (248, 334, 413, 348), (334, 247, 349, 413), (349, 414, 345, 252), (247, 335, 414, 349), (335, 249, 350, 414), (357, 415, 356, 260), (255, 346, 415, 357), (346, 253, 358, 415), (340, 416, 332, 249), (244, 322, 416, 340), (322, 246, 341, 416), (341, 417, 333, 251), (246, 323, 417, 341), (323, 245, 337, 417), (328, 243, 326, 430, 316, 238), (347, 420, 346, 255), (250, 336, 420, 347), (336, 248, 348, 420), (330, 421, 322, 244), (313, 422, 331, 241, 321, 236, 303, 427), (331, 422, 323, 246), (418, 334, 248, 338, 243, 324), (424, 330, 244, 340, 249, 335, 419, 325), (337, 425, 336, 250), (245, 326, 425, 337), (321, 241, 331, 421, 312, 426, 302, 236), (427, 317, 240, 327, 245, 323, 422, 313), (432, 303, 236, 311, 231, 293), (318, 428, 314, 238), (233, 304, 428, 318), (433, 304, 233, 308, 228, 295), (319, 429, 315, 237), (292, 231, 311, 431), (431, 302, 234, 310, 229, 299, 439, 292), (308, 233, 318, 435, 306, 440, 297, 228), (310, 234, 305, 434, 296, 229), (320, 239, 330, 424, 315, 429, 305, 234), (306, 435, 317, 235, 307, 230, 297, 440), (298, 230, 293, 441, 290, 111), (301, 228, 297, 436, 277, 113), (300, 227, 295, 437, 281, 115), (312, 421, 330, 239, 320, 234, 302, 426), (117, 287, 439, 299), (287, 119, 294, 439), (299, 229, 296, 438, 284, 117), (307, 235, 317, 427, 303, 432, 293, 230), (287, 442, 289, 119), (117, 286, 442, 287), (286, 118, 288, 442), (290, 443, 279, 111), (119, 289, 443, 290), (289, 120, 291, 443), (284, 444, 286, 117), (115, 283, 444, 284), (283, 116, 285, 444), (281, 445, 283, 115), (113, 280, 445, 281), (280, 114, 282, 445), (277, 446, 280, 113), (111, 279, 446, 277), (279, 112, 482, 278, 446), (123, 448, 459, 449), (136, 456, 459, 448), (456, 124, 447, 459), (450, 460, 458, 124), (129, 452, 460, 450), (452, 138, 455, 460), (447, 461, 453, 131), (124, 458, 461, 447), (458, 141, 454, 461), (451, 462, 456, 136), (127, 457, 462, 451), (457, 129, 450, 462), (476, 222, 473, 477, 471, 217), (125, 217, 471, 465), (464, 472, 217, 125), (131, 219, 472, 464), (137, 463, 470), (469, 479, 468, 145), (123, 466, 479, 469), (466, 137, 470, 479), (463, 137, 480), (466, 464, 125, 137), (465, 130, 467, 480), (305, 429, 319, 232, 309, 227, 296, 434), (419, 335, 247, 339, 242, 329, 237, 315, 424, 325), (423, 324, 243, 328, 238, 314), (449, 131, 464, 466), (465, 480, 137, 125), (485, 291, 120, 489), (481, 485, 489, 225), (488, 482, 112, 484), (223, 487, 488, 484), (473, 278, 482, 488, 487), (112, 291, 485, 484), (473, 487, 486, 471), (481, 483, 218, 223), (220, 483, 481, 225)])
_uv = me_cube_001.uv_layers.new(name='UVMap')
_uv.uv.foreach_set('vector', [0.828, 0.1759, 0.8282, 0.176, 0.8344, 0.1618, 0.8359, 0.1593, 0.8377, 0.1835, 0.849, 0.1923, 0.8518, 0.1755, 0.8432, 0.1646, 0.8549, 0.197, 0.8583, 0.1903, 0.8588, 0.1773, 0.8567, 0.1757, 0.8354, 0.1722, 0.8396, 0.1622, 0.8431, 0.1646, 0.8395, 0.1723, 0.8469, 0.1654, 0.8432, 0.1646, 0.8518, 0.1755, 0.8567, 0.1757, 0.8352, 0.2109, 0.8337, 0.2031, 0.8263, 0.1935, 0.8262, 0.1972, 0.8435, 0.1945, 0.8352, 0.2109, 0.8262, 0.1972, 0.8339, 0.1844, 0.8532, 0.1995, 0.8471, 0.2135, 0.8352, 0.2109, 0.8435, 0.1945, 0.8471, 0.2135, 0.8437, 0.2072, 0.8337, 0.2031, 0.8352, 0.2109, 0.8502, 0.168, 0.8469, 0.1654, 0.8567, 0.1757, 0.8588, 0.1773, 0.8396, 0.1622, 0.8359, 0.1593, 0.8469, 0.1654, 0.8502, 0.168, 0.8359, 0.1593, 0.8344, 0.1618, 0.8432, 0.1646, 0.8469, 0.1654, 0.8583, 0.1903, 0.8532, 0.1995, 0.8565, 0.1961, 0.8608, 0.189, 0.8532, 0.1995, 0.8435, 0.1945, 0.8475, 0.1911, 0.8565, 0.1961, 0.8396, 0.1622, 0.8502, 0.168, 0.8529, 0.1702, 0.8431, 0.1646, 0.849, 0.1923, 0.8549, 0.197, 0.8567, 0.1757, 0.8518, 0.1755, 0.8437, 0.2072, 0.8471, 0.2135, 0.8549, 0.197, 0.849, 0.1923, 0.8471, 0.2135, 0.8532, 0.1995, 0.8583, 0.1903, 0.8549, 0.197, 0.8282, 0.176, 0.8377, 0.1835, 0.8432, 0.1646, 0.8344, 0.1618, 0.8263, 0.1935, 0.8337, 0.2031, 0.8377, 0.1835, 0.8282, 0.176, 0.8337, 0.2031, 0.8437, 0.2072, 0.849, 0.1923, 0.8377, 0.1835, 0.8354, 0.1722, 0.828, 0.1759, 0.8359, 0.1593, 0.8396, 0.1622, 0.8339, 0.1844, 0.8262, 0.1972, 0.828, 0.1759, 0.8354, 0.1722, 0.8262, 0.1972, 0.8263, 0.1935, 0.8282, 0.176, 0.828, 0.1759, 0.8395, 0.1723, 0.8431, 0.1646, 0.8478, 0.1676, 0.8451, 0.1728, 0.8608, 0.189, 0.8565, 0.1961, 0.8587, 0.1907, 0.8619, 0.1859, 0.8565, 0.1961, 0.8475, 0.1911, 0.8517, 0.1866, 0.8587, 0.1907, 0.8431, 0.1646, 0.8529, 0.1702, 0.8554, 0.1721, 0.8478, 0.1676, 0.8502, 0.168, 0.8588, 0.1773, 0.8609, 0.1786, 0.8529, 0.1702, 0.8435, 0.1945, 0.8339, 0.1844, 0.8387, 0.1821, 0.8475, 0.1911, 0.8588, 0.1773, 0.8583, 0.1903, 0.8608, 0.189, 0.8609, 0.1786, 0.8339, 0.1844, 0.8354, 0.1722, 0.8395, 0.1723, 0.8387, 0.1821, 0.854, 0.1797, 0.8451, 0.1728, 0.8478, 0.1676, 0.8554, 0.1721, 0.8619, 0.1859, 0.854, 0.1797, 0.8554, 0.1721, 0.8618, 0.1786, 0.8587, 0.1907, 0.8517, 0.1866, 0.854, 0.1797, 0.8619, 0.1859, 0.8517, 0.1866, 0.8447, 0.1797, 0.8451, 0.1728, 0.854, 0.1797, 0.8529, 0.1702, 0.8609, 0.1786, 0.8618, 0.1786, 0.8554, 0.1721, 0.8475, 0.1911, 0.8387, 0.1821, 0.8447, 0.1797, 0.8517, 0.1866, 0.8609, 0.1786, 0.8608, 0.189, 0.8619, 0.1859, 0.8618, 0.1786, 0.8387, 0.1821, 0.8395, 0.1723, 0.8451, 0.1728, 0.8447, 0.1797, 0.8689, 0.401, 0.8672, 0.4274, 0.8626, 0.4264, 0.8626, 0.405, 0.4093, 0.4359, 0.418, 0.4443, 0.4219, 0.4258, 0.4205, 0.4119, 0.8904, 0.45, 0.888, 0.4485, 0.8907, 0.433, 0.8945, 0.427, 0.8789, 0.4393, 0.8699, 0.4301, 0.8755, 0.4177, 0.8839, 0.4226, 0.4219, 0.4119, 0.4205, 0.4119, 0.4219, 0.4258, 0.4243, 0.4247, 0.4031, 0.4556, 0.4045, 0.4512, 0.398, 0.4417, 0.3958, 0.4428, 0.8739, 0.4559, 0.8725, 0.4608, 0.8649, 0.4468, 0.8672, 0.4455, 0.8823, 0.4609, 0.883, 0.4651, 0.8725, 0.4608, 0.8739, 0.4559, 0.4132, 0.4596, 0.4126, 0.4557, 0.4045, 0.4512, 0.4031, 0.4556, 0.8839, 0.4226, 0.892, 0.413, 0.8945, 0.427, 0.8907, 0.433, 0.8755, 0.4177, 0.8689, 0.401, 0.892, 0.413, 0.8839, 0.4226, 0.4205, 0.4119, 0.4219, 0.4119, 0.4169, 0.3957, 0.4159, 0.3978, 0.888, 0.4485, 0.8789, 0.4393, 0.8839, 0.4226, 0.8907, 0.433, 0.8823, 0.4609, 0.8739, 0.4559, 0.8789, 0.4393, 0.888, 0.4485, 0.8739, 0.4559, 0.8672, 0.4455, 0.8699, 0.4301, 0.8789, 0.4393, 0.418, 0.4443, 0.4203, 0.4457, 0.4243, 0.4247, 0.4219, 0.4258, 0.4126, 0.4557, 0.4132, 0.4596, 0.4203, 0.4457, 0.418, 0.4443, 0.883, 0.4651, 0.8823, 0.4609, 0.888, 0.4485, 0.8904, 0.45, 0.4006, 0.4275, 0.4093, 0.4359, 0.4205, 0.4119, 0.4003, 0.4047, 0.398, 0.4417, 0.4045, 0.4512, 0.4093, 0.4359, 0.4006, 0.4275, 0.4045, 0.4512, 0.4126, 0.4557, 0.418, 0.4443, 0.4093, 0.4359, 0.8699, 0.4301, 0.8672, 0.4274, 0.8689, 0.401, 0.8755, 0.4177, 0.8672, 0.4455, 0.8649, 0.4468, 0.8672, 0.4274, 0.8699, 0.4301, 0.8672, 0.4274, 0.8649, 0.4468, 0.8626, 0.4411, 0.8626, 0.4264, 0.8858, 0.3976, 0.8869, 0.3953, 0.8854, 0.3901, 0.8846, 0.3924, 0.892, 0.413, 0.8689, 0.401, 0.8699, 0.3953, 0.8869, 0.3953, 0.8689, 0.401, 0.8696, 0.4052, 0.8704, 0.3976, 0.8699, 0.3953, 0.4003, 0.4047, 0.4205, 0.4119, 0.4159, 0.3978, 0.4011, 0.3978, 0.8846, 0.3924, 0.8854, 0.3901, 0.8836, 0.3862, 0.883, 0.3885, 0.8869, 0.3953, 0.8699, 0.3953, 0.8724, 0.3901, 0.8854, 0.3901, 0.8699, 0.3953, 0.8704, 0.3976, 0.8728, 0.3924, 0.8724, 0.3901, 0.8704, 0.3976, 0.8858, 0.3976, 0.8846, 0.3924, 0.8728, 0.3924, 0.3958, 0.4428, 0.398, 0.4417, 0.3936, 0.4367, 0.3936, 0.4376, 0.8854, 0.3901, 0.8724, 0.3901, 0.8742, 0.3862, 0.8836, 0.3862, 0.8724, 0.3901, 0.8728, 0.3924, 0.8745, 0.3862, 0.8742, 0.3862, 0.8728, 0.3924, 0.8846, 0.3924, 0.883, 0.3885, 0.8745, 0.3862, 0.8699, 0.4301, 0.8696, 0.4052, 0.8626, 0.4096, 0.8626, 0.4285, 0.8672, 0.4455, 0.8699, 0.4301, 0.8626, 0.4285, 0.8626, 0.4401, 0.4003, 0.4047, 0.3997, 0.4008, 0.3936, 0.4045, 0.3936, 0.4087, 0.8626, 0.4285, 0.8626, 0.4096, 0.8591, 0.4169, 0.8591, 0.4292, 0.8626, 0.4411, 0.8626, 0.4401, 0.8591, 0.4369, 0.8591, 0.4375, 0.883, 0.3885, 0.8836, 0.3862, 0.8788, 0.3837, 0.8836, 0.3862, 0.8742, 0.3862, 0.8788, 0.3837, 0.8742, 0.3862, 0.8745, 0.3862, 0.8788, 0.3837, 0.8745, 0.3862, 0.883, 0.3885, 0.8788, 0.3837, 0.8626, 0.4401, 0.8626, 0.4285, 0.8591, 0.4292, 0.8591, 0.4369, 0.8626, 0.4096, 0.8626, 0.405, 0.8586, 0.4139, 0.8591, 0.4169, 0.8626, 0.405, 0.8626, 0.4264, 0.8591, 0.4279, 0.8586, 0.4139, 0.8626, 0.4264, 0.8626, 0.4411, 0.8591, 0.4375, 0.8591, 0.4279, 0.8591, 0.4292, 0.8591, 0.4169, 0.8574, 0.4272, 0.8591, 0.4375, 0.8591, 0.4369, 0.8574, 0.4272, 0.8591, 0.4369, 0.8591, 0.4292, 0.8574, 0.4272, 0.8591, 0.4169, 0.8586, 0.4139, 0.8574, 0.4272, 0.8586, 0.4139, 0.8591, 0.4279, 0.8574, 0.4272, 0.8591, 0.4279, 0.8591, 0.4375, 0.8574, 0.4272, 0.2915, 0.7168, 0.3463, 0.6988, 0.3345, 0.6409, 0.2915, 0.6261, 0.8271, 0.7121, 0.818, 0.7121, 0.8062, 0.6515, 0.8036, 0.626, 0.2915, 0.5996, 0.2915, 0.6261, 0.3345, 0.6409, 0.3341, 0.6294, 0.8055, 0.8035, 0.8189, 0.8006, 0.7634, 0.843, 0.7634, 0.8349, 0.3489, 0.7925, 0.3387, 0.7861, 0.2915, 0.8066, 0.2915, 0.8239, 0.7634, 0.636, 0.7634, 0.6083, 0.8036, 0.626, 0.8062, 0.6515, 0.818, 0.7121, 0.7634, 0.7309, 0.7634, 0.636, 0.8062, 0.6515, 0.8055, 0.8035, 0.7634, 0.8349, 0.7634, 0.7309, 0.818, 0.7121, 0.3463, 0.6988, 0.3554, 0.6988, 0.3341, 0.6294, 0.3345, 0.6409, 0.3387, 0.7861, 0.3489, 0.7925, 0.3554, 0.6988, 0.3463, 0.6988, 0.8189, 0.8006, 0.8055, 0.8035, 0.818, 0.7121, 0.8271, 0.7121, 0.2915, 0.8066, 0.3387, 0.7861, 0.3463, 0.6988, 0.2915, 0.7168, 0.3647, 0.3573, 0.3568, 0.3778, 0.3711, 0.3776, 0.3762, 0.3554, 0.8342, 0.3554, 0.829, 0.3759, 0.8059, 0.3564, 0.8155, 0.3415, 0.7945, 0.3368, 0.7888, 0.3492, 0.7634, 0.3377, 0.7751, 0.3327, 0.3711, 0.3776, 0.3568, 0.3778, 0.3452, 0.3778, 0.3342, 0.368, 0.3158, 0.3621, 0.2915, 0.3573, 0.2915, 0.3502, 0.2915, 0.341, 0.317, 0.352, 0.3341, 0.3589, 0.3573, 0.3775, 0.3224, 0.3442, 0.3158, 0.3621, 0.3342, 0.368, 0.3434, 0.3485, 0.2915, 0.3385, 0.2915, 0.3502, 0.2915, 0.3573, 0.3031, 0.3404, 0.3298, 0.3206, 0.3314, 0.3118, 0.3097, 0.3184, 0.3076, 0.3261, 0.3056, 0.3341, 0.3282, 0.3302, 0.3251, 0.5019, 0.3422, 0.5389, 0.3436, 0.5036, 0.3342, 0.4853, 0.3251, 0.4666, 0.3425, 0.5738, 0.348, 0.6079, 0.3666, 0.5745, 0.3646, 0.55, 0.3486, 0.4878, 0.3342, 0.4853, 0.3436, 0.5036, 0.3532, 0.4959, 0.8057, 0.576, 0.796, 0.5868, 0.7969, 0.5586, 0.8055, 0.5518, 0.2915, 0.4666, 0.3251, 0.4666, 0.328, 0.4413, 0.3102, 0.4363, 0.2915, 0.4405, 0.7937, 0.6112, 0.8031, 0.6246, 0.7634, 0.636, 0.7634, 0.6205, 0.7787, 0.6168, 0.3374, 0.6248, 0.3219, 0.6024, 0.2915, 0.6022, 0.2915, 0.6261, 0.806, 0.4887, 0.8173, 0.4896, 0.8153, 0.5077, 0.7969, 0.4697, 0.7807, 0.469, 0.7821, 0.4484, 0.8008, 0.4484, 0.7811, 0.5139, 0.7634, 0.5134, 0.7634, 0.4692, 0.7807, 0.469, 0.7802, 0.5904, 0.7634, 0.5927, 0.7634, 0.5579, 0.7804, 0.5585, 0.348, 0.6079, 0.3425, 0.5738, 0.3219, 0.6024, 0.3374, 0.6248, 0.3422, 0.5389, 0.3425, 0.5738, 0.3646, 0.55, 0.3651, 0.5347, 0.8254, 0.4897, 0.8215, 0.4817, 0.8261, 0.4824, 0.8314, 0.489, 0.8142, 0.5812, 0.8146, 0.5637, 0.8137, 0.5448, 0.8342, 0.5303, 0.8362, 0.5564, 0.2915, 0.5019, 0.3251, 0.5019, 0.3251, 0.4666, 0.2915, 0.4666, 0.2915, 0.6022, 0.3219, 0.6024, 0.3251, 0.5019, 0.2915, 0.5019, 0.3219, 0.6024, 0.3425, 0.5738, 0.3422, 0.5389, 0.3251, 0.5019, 0.8142, 0.5812, 0.8176, 0.6106, 0.8031, 0.6246, 0.7937, 0.6112, 0.8044, 0.5976, 0.7969, 0.4697, 0.806, 0.4887, 0.8064, 0.5203, 0.7975, 0.5152, 0.3532, 0.4959, 0.3436, 0.5036, 0.3602, 0.5091, 0.3566, 0.4886, 0.352, 0.4884, 0.8137, 0.5448, 0.8151, 0.526, 0.8153, 0.5077, 0.8233, 0.5061, 0.8321, 0.5038, 0.8342, 0.5303, 0.8176, 0.6106, 0.8142, 0.5812, 0.8362, 0.5564, 0.8367, 0.5753, 0.3436, 0.5036, 0.3422, 0.5389, 0.3651, 0.5347, 0.3602, 0.5091, 0.8321, 0.5038, 0.8314, 0.489, 0.8261, 0.4824, 0.8325, 0.4819, 0.8397, 0.5038, 0.8362, 0.5564, 0.8342, 0.5303, 0.8471, 0.5166, 0.8545, 0.5293, 0.3646, 0.55, 0.3666, 0.5745, 0.3921, 0.5365, 0.3849, 0.5247, 0.3651, 0.5347, 0.3646, 0.55, 0.3849, 0.5247, 0.3776, 0.5203, 0.3602, 0.5091, 0.3651, 0.5347, 0.3776, 0.5203, 0.3698, 0.5088, 0.8367, 0.5753, 0.8362, 0.5564, 0.8545, 0.5293, 0.8604, 0.5384, 0.8342, 0.5303, 0.8321, 0.5038, 0.8397, 0.5038, 0.8471, 0.5166, 0.3566, 0.4886, 0.3602, 0.5091, 0.3698, 0.5088, 0.3599, 0.4882, 0.8397, 0.5038, 0.8325, 0.4819, 0.8367, 0.4827, 0.8432, 0.4994, 0.8545, 0.5293, 0.8471, 0.5166, 0.8495, 0.5102, 0.8557, 0.5209, 0.3849, 0.5247, 0.3921, 0.5365, 0.3921, 0.5267, 0.3861, 0.5167, 0.3776, 0.5203, 0.3849, 0.5247, 0.3861, 0.5167, 0.3798, 0.5065, 0.3698, 0.5088, 0.3776, 0.5203, 0.3798, 0.5065, 0.3731, 0.5042, 0.8604, 0.5384, 0.8545, 0.5293, 0.8557, 0.5209, 0.8605, 0.5281, 0.8471, 0.5166, 0.8397, 0.5038, 0.8432, 0.4994, 0.8495, 0.5102, 0.3599, 0.4882, 0.3698, 0.5088, 0.3731, 0.5042, 0.366, 0.4891, 0.8432, 0.4994, 0.8367, 0.4827, 0.8426, 0.483, 0.8479, 0.4965, 0.8557, 0.5209, 0.8495, 0.5102, 0.8531, 0.5054, 0.8581, 0.5141, 0.3861, 0.5167, 0.3921, 0.5267, 0.3935, 0.5184, 0.3885, 0.5102, 0.3798, 0.5065, 0.3861, 0.5167, 0.3885, 0.5102, 0.3834, 0.5019, 0.3731, 0.5042, 0.3798, 0.5065, 0.3834, 0.5019, 0.3783, 0.4934, 0.8605, 0.5281, 0.8557, 0.5209, 0.8581, 0.5141, 0.8618, 0.5194, 0.8495, 0.5102, 0.8432, 0.4994, 0.8479, 0.4965, 0.8531, 0.5054, 0.366, 0.4891, 0.3731, 0.5042, 0.3783, 0.4934, 0.3784, 0.4856, 0.8479, 0.4965, 0.8426, 0.483, 0.8567, 0.4575, 0.8615, 0.4656, 0.8581, 0.5141, 0.8531, 0.5054, 0.8658, 0.4705, 0.87, 0.4753, 0.3885, 0.5102, 0.3935, 0.5184, 0.4046, 0.4731, 0.4007, 0.4689, 0.3834, 0.5019, 0.3885, 0.5102, 0.4007, 0.4689, 0.3966, 0.4645, 0.3783, 0.4934, 0.3834, 0.5019, 0.3966, 0.4645, 0.3925, 0.46, 0.8618, 0.5194, 0.8581, 0.5141, 0.87, 0.4753, 0.8729, 0.4789, 0.8531, 0.5054, 0.8479, 0.4965, 0.8615, 0.4656, 0.8658, 0.4705, 0.3784, 0.4856, 0.3783, 0.4934, 0.3925, 0.46, 0.3879, 0.4526, 0.8615, 0.4656, 0.8567, 0.4575, 0.8587, 0.4518, 0.8636, 0.4601, 0.87, 0.4753, 0.8658, 0.4705, 0.868, 0.4652, 0.8724, 0.4701, 0.4007, 0.4689, 0.4046, 0.4731, 0.4071, 0.4686, 0.403, 0.4641, 0.3966, 0.4645, 0.4007, 0.4689, 0.403, 0.4641, 0.3988, 0.4596, 0.3925, 0.46, 0.3966, 0.4645, 0.3988, 0.4596, 0.3945, 0.455, 0.8729, 0.4789, 0.87, 0.4753, 0.8724, 0.4701, 0.8766, 0.4749, 0.8658, 0.4705, 0.8615, 0.4656, 0.8636, 0.4601, 0.868, 0.4652, 0.3879, 0.4526, 0.3925, 0.46, 0.3945, 0.455, 0.3898, 0.4474, 0.8636, 0.4601, 0.8587, 0.4518, 0.8586, 0.4421, 0.8647, 0.4529, 0.8724, 0.4701, 0.868, 0.4652, 0.8703, 0.4594, 0.8757, 0.4657, 0.403, 0.4641, 0.4071, 0.4686, 0.4113, 0.4659, 0.4062, 0.4601, 0.3988, 0.4596, 0.403, 0.4641, 0.4062, 0.4601, 0.4009, 0.4543, 0.3945, 0.455, 0.3988, 0.4596, 0.4009, 0.4543, 0.3956, 0.4484, 0.8766, 0.4749, 0.8724, 0.4701, 0.8757, 0.4657, 0.8811, 0.472, 0.868, 0.4652, 0.8636, 0.4601, 0.8647, 0.4529, 0.8703, 0.4594, 0.3898, 0.4474, 0.3945, 0.455, 0.3956, 0.4484, 0.3897, 0.4385, 0.8647, 0.4529, 0.8586, 0.4421, 0.8587, 0.4359, 0.8655, 0.4476, 0.8757, 0.4657, 0.8703, 0.4594, 0.8715, 0.4548, 0.8775, 0.4618, 0.4062, 0.4601, 0.4113, 0.4659, 0.4136, 0.4628, 0.4079, 0.4565, 0.4009, 0.4543, 0.4062, 0.4601, 0.4079, 0.4565, 0.4022, 0.4501, 0.3956, 0.4484, 0.4009, 0.4543, 0.4022, 0.4501, 0.3963, 0.4436, 0.8811, 0.472, 0.8757, 0.4657, 0.8775, 0.4618, 0.8834, 0.4686, 0.8703, 0.4594, 0.8647, 0.4529, 0.8655, 0.4476, 0.8715, 0.4548, 0.3897, 0.4385, 0.3956, 0.4484, 0.3963, 0.4436, 0.3898, 0.4328, 0.8655, 0.4476, 0.8587, 0.4359, 0.8613, 0.4355, 0.8671, 0.4456, 0.8775, 0.4618, 0.8715, 0.4548, 0.8723, 0.4518, 0.8775, 0.4578, 0.4079, 0.4565, 0.4136, 0.4628, 0.4128, 0.4583, 0.4079, 0.4529, 0.4022, 0.4501, 0.4079, 0.4565, 0.4079, 0.4529, 0.4029, 0.4474, 0.3963, 0.4436, 0.4022, 0.4501, 0.4029, 0.4474, 0.3979, 0.4418, 0.8834, 0.4686, 0.8775, 0.4618, 0.8775, 0.4578, 0.8826, 0.4638, 0.8715, 0.4548, 0.8655, 0.4476, 0.8671, 0.4456, 0.8723, 0.4518, 0.3898, 0.4328, 0.3963, 0.4436, 0.3979, 0.4418, 0.3923, 0.4324, 0.7807, 0.469, 0.7634, 0.4692, 0.7634, 0.4484, 0.7821, 0.4484, 0.347, 0.4701, 0.363, 0.4459, 0.3456, 0.4386, 0.328, 0.4413, 0.3251, 0.4666, 0.8008, 0.4484, 0.7821, 0.4484, 0.7634, 0.4484, 0.7634, 0.4165, 0.7999, 0.4165, 0.8005, 0.4327, 0.8336, 0.436, 0.8339, 0.4179, 0.84, 0.4189, 0.84, 0.4355, 0.835, 0.4467, 0.8302, 0.4499, 0.3456, 0.4386, 0.3455, 0.4169, 0.3291, 0.4161, 0.328, 0.4413, 0.303, 0.3097, 0.3076, 0.3261, 0.3097, 0.3184, 0.306, 0.3041, 0.3568, 0.3778, 0.3623, 0.4175, 0.3711, 0.4163, 0.3711, 0.3776, 0.3306, 0.3904, 0.3128, 0.387, 0.3109, 0.4148, 0.3291, 0.4161, 0.84, 0.4189, 0.8339, 0.4179, 0.7999, 0.4165, 0.8059, 0.3564, 0.829, 0.3759, 0.84, 0.3784, 0.7999, 0.4165, 0.7634, 0.4165, 0.7634, 0.3377, 0.7888, 0.3492, 0.8059, 0.3564, 0.8037, 0.3081, 0.8083, 0.3025, 0.8258, 0.3069, 0.8254, 0.3182, 0.8237, 0.3263, 0.8006, 0.322, 0.8408, 0.3188, 0.8388, 0.3053, 0.8524, 0.314, 0.8519, 0.3216, 0.8501, 0.3303, 0.8393, 0.3304, 0.3716, 0.3233, 0.3718, 0.3133, 0.3543, 0.3185, 0.3531, 0.3262, 0.3515, 0.3341, 0.3701, 0.3343, 0.3666, 0.2964, 0.3756, 0.2993, 0.3731, 0.294, 0.3653, 0.2895, 0.8252, 0.3016, 0.8244, 0.2966, 0.8244, 0.2918, 0.834, 0.2898, 0.8353, 0.2939, 0.8372, 0.2991, 0.8388, 0.3053, 0.8258, 0.3069, 0.3078, 0.3006, 0.3107, 0.3127, 0.3119, 0.3073, 0.3097, 0.2978, 0.3716, 0.2856, 0.372, 0.2848, 0.3681, 0.2853, 0.3668, 0.2863, 0.3656, 0.2872, 0.3712, 0.2864, 0.834, 0.2898, 0.8244, 0.2918, 0.8228, 0.2832, 0.8335, 0.2802, 0.8005, 0.4327, 0.7999, 0.4165, 0.8339, 0.4179, 0.8336, 0.436, 0.8302, 0.4499, 0.8008, 0.4484, 0.3654, 0.2884, 0.3656, 0.2872, 0.3564, 0.289, 0.3547, 0.2931, 0.353, 0.2969, 0.3529, 0.3022, 0.3666, 0.2964, 0.3653, 0.2895, 0.3263, 0.2855, 0.3268, 0.2923, 0.3326, 0.2864, 0.3322, 0.2823, 0.3685, 0.2774, 0.372, 0.2779, 0.3713, 0.2701, 0.3682, 0.2689, 0.8242, 0.2805, 0.8257, 0.2767, 0.8275, 0.2751, 0.8293, 0.2732, 0.8361, 0.2758, 0.835, 0.2768, 0.8339, 0.2777, 0.8336, 0.2792, 0.8335, 0.2802, 0.8228, 0.2832, 0.3482, 0.2821, 0.3584, 0.2872, 0.3605, 0.2827, 0.3516, 0.2799, 0.3369, 0.2796, 0.3375, 0.2834, 0.3421, 0.2792, 0.3413, 0.2758, 0.8364, 0.2527, 0.839, 0.2534, 0.8396, 0.2455, 0.837, 0.2453, 0.8222, 0.264, 0.8149, 0.2641, 0.8167, 0.257, 0.8232, 0.2569, 0.8365, 0.2683, 0.83, 0.2666, 0.8304, 0.2597, 0.8362, 0.2602, 0.3526, 0.2728, 0.3612, 0.2756, 0.3618, 0.2683, 0.3537, 0.2655, 0.8138, 0.2618, 0.8148, 0.2642, 0.8166, 0.2569, 0.8153, 0.2551, 0.8377, 0.237, 0.8404, 0.2368, 0.8418, 0.2285, 0.8389, 0.2292, 0.8242, 0.2498, 0.8182, 0.2494, 0.8193, 0.2415, 0.825, 0.2424, 0.8365, 0.2527, 0.8311, 0.2519, 0.8319, 0.244, 0.8371, 0.2453, 0.3548, 0.258, 0.3625, 0.2601, 0.3634, 0.2518, 0.3558, 0.2501, 0.8168, 0.2482, 0.8181, 0.2494, 0.8192, 0.2415, 0.8178, 0.2407, 0.3731, 0.2302, 0.3765, 0.2298, 0.3781, 0.224, 0.3745, 0.2241, 0.8257, 0.2343, 0.82, 0.2329, 0.8202, 0.2243, 0.8262, 0.2264, 0.8378, 0.237, 0.8327, 0.2353, 0.8336, 0.2269, 0.839, 0.2292, 0.3565, 0.2415, 0.3643, 0.2426, 0.3653, 0.2337, 0.3571, 0.2331, 0.8185, 0.2327, 0.8199, 0.2329, 0.8201, 0.2242, 0.8185, 0.2246, 0.3753, 0.2126, 0.379, 0.2146, 0.378, 0.2063, 0.3741, 0.203, 0.8264, 0.2205, 0.8198, 0.2184, 0.8195, 0.2127, 0.8266, 0.2146, 0.8405, 0.2236, 0.8345, 0.2213, 0.8353, 0.2158, 0.8419, 0.2178, 0.3572, 0.2269, 0.3662, 0.2278, 0.3672, 0.222, 0.3575, 0.2207, 0.348, 0.225, 0.35, 0.2248, 0.3496, 0.2187, 0.3475, 0.2186, 0.8358, 0.1992, 0.8414, 0.1978, 0.8449, 0.2009, 0.8415, 0.1979, 0.836, 0.1992, 0.8285, 0.1951, 0.8214, 0.1963, 0.8205, 0.1938, 0.8213, 0.1963, 0.8283, 0.1951, 0.8273, 0.2037, 0.8199, 0.2036, 0.8214, 0.1963, 0.8285, 0.1951, 0.8426, 0.2069, 0.8359, 0.2067, 0.836, 0.1992, 0.8415, 0.1979, 0.3582, 0.2092, 0.3678, 0.2124, 0.3679, 0.2044, 0.3596, 0.2001, 0.3482, 0.2073, 0.3501, 0.2091, 0.3518, 0.2014, 0.3509, 0.1987, 0.8199, 0.2036, 0.8181, 0.2018, 0.8205, 0.1938, 0.8214, 0.1963, 0.8195, 0.2127, 0.8175, 0.2126, 0.8181, 0.2018, 0.8199, 0.2036, 0.3475, 0.2186, 0.3496, 0.2187, 0.3501, 0.2091, 0.3482, 0.2073, 0.3501, 0.2091, 0.3582, 0.2092, 0.3596, 0.2001, 0.3518, 0.2014, 0.3496, 0.2187, 0.3575, 0.2207, 0.3582, 0.2092, 0.3501, 0.2091, 0.3575, 0.2207, 0.3672, 0.222, 0.3678, 0.2124, 0.3582, 0.2092, 0.8458, 0.2088, 0.8426, 0.2069, 0.8415, 0.1979, 0.8449, 0.2009, 0.845, 0.2177, 0.8419, 0.2178, 0.8426, 0.2069, 0.8458, 0.2088, 0.8419, 0.2178, 0.8353, 0.2158, 0.8359, 0.2067, 0.8426, 0.2069, 0.8359, 0.2067, 0.8273, 0.2037, 0.8285, 0.1951, 0.836, 0.1992, 0.8353, 0.2158, 0.8266, 0.2146, 0.8273, 0.2037, 0.8359, 0.2067, 0.8266, 0.2146, 0.8195, 0.2127, 0.8199, 0.2036, 0.8273, 0.2037, 0.8198, 0.2184, 0.8179, 0.2186, 0.8175, 0.2126, 0.8195, 0.2127, 0.8202, 0.2243, 0.8185, 0.2246, 0.8179, 0.2186, 0.8198, 0.2184, 0.8185, 0.2246, 0.8201, 0.2242, 0.8197, 0.2184, 0.8179, 0.2186, 0.35, 0.2248, 0.3572, 0.2269, 0.3575, 0.2207, 0.3496, 0.2187, 0.3505, 0.2309, 0.3571, 0.2331, 0.3572, 0.2269, 0.35, 0.2248, 0.3571, 0.2331, 0.3653, 0.2337, 0.3662, 0.2278, 0.3572, 0.2269, 0.8436, 0.2231, 0.8405, 0.2236, 0.8419, 0.2178, 0.845, 0.2177, 0.8418, 0.2285, 0.839, 0.2292, 0.8405, 0.2236, 0.8436, 0.2231, 0.839, 0.2292, 0.8336, 0.2269, 0.8345, 0.2213, 0.8405, 0.2236, 0.8345, 0.2213, 0.8264, 0.2205, 0.8266, 0.2146, 0.8353, 0.2158, 0.8336, 0.2269, 0.8262, 0.2264, 0.8264, 0.2205, 0.8345, 0.2213, 0.8262, 0.2264, 0.8202, 0.2243, 0.8198, 0.2184, 0.8264, 0.2205, 0.3678, 0.2124, 0.3753, 0.2126, 0.3741, 0.203, 0.3679, 0.2044, 0.3672, 0.222, 0.3745, 0.2241, 0.3753, 0.2126, 0.3678, 0.2124, 0.3745, 0.2241, 0.3781, 0.224, 0.379, 0.2146, 0.3753, 0.2126, 0.82, 0.2329, 0.8185, 0.2327, 0.8185, 0.2246, 0.8202, 0.2243, 0.8193, 0.2415, 0.8178, 0.2407, 0.8185, 0.2327, 0.82, 0.2329, 0.8178, 0.2407, 0.8192, 0.2415, 0.8199, 0.2329, 0.8185, 0.2327, 0.3502, 0.2401, 0.3565, 0.2415, 0.3571, 0.2331, 0.3505, 0.2309, 0.3494, 0.2492, 0.3558, 0.2501, 0.3565, 0.2415, 0.3502, 0.2401, 0.3558, 0.2501, 0.3634, 0.2518, 0.3643, 0.2426, 0.3565, 0.2415, 0.8404, 0.2368, 0.8378, 0.237, 0.839, 0.2292, 0.8418, 0.2285, 0.8396, 0.2455, 0.8371, 0.2453, 0.8378, 0.237, 0.8404, 0.2368, 0.8371, 0.2453, 0.8319, 0.244, 0.8327, 0.2353, 0.8378, 0.237, 0.8327, 0.2353, 0.8257, 0.2343, 0.8262, 0.2264, 0.8336, 0.2269, 0.8319, 0.244, 0.825, 0.2424, 0.8257, 0.2343, 0.8327, 0.2353, 0.825, 0.2424, 0.8193, 0.2415, 0.82, 0.2329, 0.8257, 0.2343, 0.3662, 0.2278, 0.3731, 0.2302, 0.3745, 0.2241, 0.3672, 0.222, 0.3653, 0.2337, 0.3713, 0.2362, 0.3731, 0.2302, 0.3662, 0.2278, 0.3713, 0.2362, 0.3745, 0.2354, 0.3765, 0.2298, 0.3731, 0.2302, 0.8182, 0.2494, 0.8168, 0.2482, 0.8178, 0.2407, 0.8193, 0.2415, 0.8167, 0.257, 0.8153, 0.2551, 0.8168, 0.2482, 0.8182, 0.2494, 0.8153, 0.2551, 0.8166, 0.2569, 0.8181, 0.2494, 0.8168, 0.2482, 0.3482, 0.2576, 0.3548, 0.258, 0.3558, 0.2501, 0.3494, 0.2492, 0.3466, 0.2655, 0.3537, 0.2655, 0.3548, 0.258, 0.3482, 0.2576, 0.3537, 0.2655, 0.3618, 0.2683, 0.3625, 0.2601, 0.3548, 0.258, 0.839, 0.2534, 0.8365, 0.2527, 0.8371, 0.2453, 0.8396, 0.2455, 0.8388, 0.2613, 0.8362, 0.2602, 0.8365, 0.2527, 0.839, 0.2534, 0.8362, 0.2602, 0.8304, 0.2597, 0.8311, 0.2519, 0.8365, 0.2527, 0.8311, 0.2519, 0.8242, 0.2498, 0.825, 0.2424, 0.8319, 0.244, 0.8304, 0.2597, 0.8232, 0.2569, 0.8242, 0.2498, 0.8311, 0.2519, 0.8232, 0.2569, 0.8167, 0.257, 0.8182, 0.2494, 0.8242, 0.2498, 0.3643, 0.2426, 0.37, 0.2444, 0.3713, 0.2362, 0.3653, 0.2337, 0.3634, 0.2518, 0.3693, 0.2532, 0.37, 0.2444, 0.3643, 0.2426, 0.837, 0.2453, 0.8396, 0.2455, 0.8404, 0.2368, 0.8377, 0.237, 0.8149, 0.2641, 0.8138, 0.2618, 0.8153, 0.2551, 0.8167, 0.257, 0.8127, 0.27, 0.8158, 0.27, 0.8138, 0.2618, 0.8149, 0.2641, 0.3413, 0.2758, 0.3421, 0.2792, 0.3446, 0.2732, 0.3434, 0.2706, 0.3446, 0.2732, 0.3526, 0.2728, 0.3537, 0.2655, 0.3466, 0.2655, 0.3421, 0.2792, 0.3516, 0.2799, 0.3526, 0.2728, 0.3446, 0.2732, 0.3516, 0.2799, 0.3605, 0.2827, 0.3612, 0.2756, 0.3526, 0.2728, 0.8395, 0.2687, 0.8365, 0.2683, 0.8362, 0.2602, 0.8388, 0.2613, 0.8395, 0.2752, 0.8361, 0.2758, 0.8365, 0.2683, 0.8395, 0.2687, 0.8361, 0.2758, 0.8293, 0.2732, 0.83, 0.2666, 0.8365, 0.2683, 0.83, 0.2666, 0.8222, 0.264, 0.8232, 0.2569, 0.8304, 0.2597, 0.8293, 0.2732, 0.8213, 0.2708, 0.8222, 0.264, 0.83, 0.2666, 0.8213, 0.2708, 0.8127, 0.27, 0.8149, 0.2641, 0.8222, 0.264, 0.3625, 0.2601, 0.3685, 0.2611, 0.3693, 0.2532, 0.3634, 0.2518, 0.3618, 0.2683, 0.3682, 0.2689, 0.3685, 0.2611, 0.3625, 0.2601, 0.8361, 0.2602, 0.8388, 0.2613, 0.839, 0.2534, 0.8364, 0.2527, 0.8124, 0.277, 0.8117, 0.2734, 0.8158, 0.27, 0.8127, 0.27, 0.808, 0.2796, 0.8075, 0.2757, 0.8117, 0.2734, 0.8124, 0.277, 0.3322, 0.2823, 0.3326, 0.2864, 0.3375, 0.2834, 0.3369, 0.2796, 0.3375, 0.2834, 0.3482, 0.2821, 0.3516, 0.2799, 0.3421, 0.2792, 0.3326, 0.2864, 0.3448, 0.2863, 0.3482, 0.2821, 0.3375, 0.2834, 0.3448, 0.2863, 0.3564, 0.289, 0.3584, 0.2872, 0.3482, 0.2821, 0.3716, 0.2897, 0.3712, 0.2864, 0.3656, 0.2872, 0.3654, 0.2884, 0.3653, 0.2895, 0.3731, 0.294, 0.3612, 0.2756, 0.3685, 0.2774, 0.3682, 0.2689, 0.3618, 0.2683, 0.3605, 0.2827, 0.3681, 0.2853, 0.3685, 0.2774, 0.3612, 0.2756, 0.3681, 0.2853, 0.372, 0.2848, 0.372, 0.2779, 0.3685, 0.2774, 0.8043, 0.2865, 0.8038, 0.2821, 0.8075, 0.2757, 0.808, 0.2796, 0.337, 0.2927, 0.3409, 0.2895, 0.3268, 0.2923, 0.3209, 0.2965, 0.3161, 0.3011, 0.3119, 0.3073, 0.331, 0.3005, 0.3339, 0.2963, 0.3268, 0.2923, 0.3409, 0.2895, 0.3448, 0.2863, 0.3326, 0.2864, 0.835, 0.2768, 0.8361, 0.2758, 0.8395, 0.2752, 0.8392, 0.2759, 0.8388, 0.2767, 0.8339, 0.2777, 0.8154, 0.2813, 0.8043, 0.2865, 0.808, 0.2796, 0.8124, 0.277, 0.8127, 0.27, 0.8213, 0.2708, 0.8182, 0.2731, 0.8152, 0.275, 0.3584, 0.2872, 0.3668, 0.2863, 0.3681, 0.2853, 0.3605, 0.2827, 0.3564, 0.289, 0.3656, 0.2872, 0.3668, 0.2863, 0.3584, 0.2872, 0.3161, 0.3011, 0.3209, 0.2965, 0.3268, 0.2923, 0.3263, 0.2855, 0.3203, 0.2891, 0.3147, 0.2924, 0.3097, 0.2978, 0.3119, 0.3073, 0.3339, 0.2963, 0.3529, 0.3022, 0.353, 0.2969, 0.3547, 0.2931, 0.3564, 0.289, 0.3448, 0.2863, 0.3409, 0.2895, 0.337, 0.2927, 0.3312, 0.3058, 0.331, 0.3005, 0.3119, 0.3073, 0.3107, 0.3127, 0.3097, 0.3184, 0.3314, 0.3118, 0.8421, 0.2946, 0.834, 0.2898, 0.8335, 0.2802, 0.8382, 0.2861, 0.8466, 0.3003, 0.8353, 0.2939, 0.834, 0.2898, 0.8421, 0.2946, 0.8372, 0.2991, 0.8353, 0.2939, 0.8466, 0.3003, 0.8482, 0.305, 0.8524, 0.314, 0.8388, 0.3053, 0.8244, 0.2918, 0.8092, 0.2859, 0.8119, 0.283, 0.8228, 0.2832, 0.306, 0.3041, 0.3097, 0.3184, 0.3107, 0.3127, 0.3078, 0.3006, 0.7835, 0.2973, 0.7854, 0.2944, 0.7878, 0.3008, 0.7865, 0.3063, 0.7819, 0.31, 0.7797, 0.3178, 0.7749, 0.305, 0.7779, 0.299, 0.3823, 0.3102, 0.3806, 0.3053, 0.3756, 0.2993, 0.3666, 0.2964, 0.3678, 0.3011, 0.3701, 0.3067, 0.3718, 0.3133, 0.3835, 0.3161, 0.7865, 0.3063, 0.7878, 0.3008, 0.8081, 0.2927, 0.8082, 0.2973, 0.8083, 0.3025, 0.7819, 0.31, 0.7947, 0.2931, 0.7991, 0.2891, 0.8043, 0.2865, 0.8154, 0.2813, 0.8119, 0.283, 0.8092, 0.2859, 0.8081, 0.2927, 0.7878, 0.3008, 0.3678, 0.3011, 0.3666, 0.2964, 0.3529, 0.3022, 0.3528, 0.3075, 0.3537, 0.3128, 0.3543, 0.3185, 0.3718, 0.3133, 0.3701, 0.3067, 0.3531, 0.3262, 0.3543, 0.3185, 0.3314, 0.3118, 0.3298, 0.3206, 0.3282, 0.3302, 0.3515, 0.3341, 0.383, 0.3233, 0.3835, 0.3161, 0.3718, 0.3133, 0.3716, 0.3233, 0.3701, 0.3343, 0.3812, 0.3316, 0.8254, 0.3182, 0.8258, 0.3069, 0.8388, 0.3053, 0.8408, 0.3188, 0.8393, 0.3304, 0.8237, 0.3263, 0.7984, 0.2851, 0.8038, 0.2821, 0.8043, 0.2865, 0.7991, 0.2891, 0.7947, 0.2931, 0.7878, 0.3008, 0.7854, 0.2944, 0.7905, 0.2891, 0.7778, 0.3263, 0.7634, 0.3354, 0.7749, 0.305, 0.7797, 0.3178, 0.2915, 0.3388, 0.3056, 0.3341, 0.3076, 0.3261, 0.303, 0.3097, 0.7797, 0.3178, 0.7819, 0.31, 0.8083, 0.3025, 0.8037, 0.3081, 0.8006, 0.322, 0.7778, 0.3263, 0.3537, 0.3128, 0.3528, 0.3075, 0.3529, 0.3022, 0.3339, 0.2963, 0.331, 0.3005, 0.3312, 0.3058, 0.3314, 0.3118, 0.3543, 0.3185, 0.2915, 0.3388, 0.2915, 0.3385, 0.3031, 0.3404, 0.3056, 0.3341, 0.7778, 0.3263, 0.7751, 0.3327, 0.7634, 0.3351, 0.7634, 0.3354, 0.7751, 0.3327, 0.7634, 0.3377, 0.7634, 0.3473, 0.7634, 0.3351, 0.3282, 0.3302, 0.3224, 0.3442, 0.3434, 0.3485, 0.3515, 0.3341, 0.3056, 0.3341, 0.3031, 0.3404, 0.3224, 0.3442, 0.3282, 0.3302, 0.3031, 0.3404, 0.2915, 0.3573, 0.3158, 0.3621, 0.3224, 0.3442, 0.8006, 0.322, 0.7945, 0.3368, 0.7751, 0.3327, 0.7778, 0.3263, 0.8237, 0.3263, 0.8155, 0.3415, 0.7945, 0.3368, 0.8006, 0.322, 0.8155, 0.3415, 0.8059, 0.3564, 0.7888, 0.3492, 0.7945, 0.3368, 0.8393, 0.3304, 0.8342, 0.3554, 0.8155, 0.3415, 0.8237, 0.3263, 0.8501, 0.3303, 0.8452, 0.3552, 0.8342, 0.3554, 0.8393, 0.3304, 0.8452, 0.3552, 0.84, 0.3784, 0.829, 0.3759, 0.8342, 0.3554, 0.3701, 0.3343, 0.3647, 0.3573, 0.3762, 0.3554, 0.3812, 0.3316, 0.3515, 0.3341, 0.3434, 0.3485, 0.3647, 0.3573, 0.3701, 0.3343, 0.3434, 0.3485, 0.3342, 0.368, 0.3452, 0.3778, 0.3568, 0.3778, 0.3647, 0.3573, 0.8153, 0.5077, 0.8151, 0.526, 0.8064, 0.5203, 0.806, 0.4887, 0.8137, 0.5448, 0.8055, 0.5518, 0.8064, 0.5203, 0.8151, 0.526, 0.8055, 0.5518, 0.7969, 0.5586, 0.7975, 0.5152, 0.8064, 0.5203, 0.796, 0.5868, 0.7802, 0.5904, 0.7804, 0.5585, 0.7969, 0.5586, 0.7937, 0.6112, 0.7787, 0.6168, 0.7802, 0.5904, 0.796, 0.5868, 0.7787, 0.6168, 0.7634, 0.6205, 0.7634, 0.5927, 0.7802, 0.5904, 0.7975, 0.5152, 0.7811, 0.5139, 0.7807, 0.469, 0.7969, 0.4697, 0.7969, 0.5586, 0.7804, 0.5585, 0.7811, 0.5139, 0.7975, 0.5152, 0.7804, 0.5585, 0.7634, 0.5579, 0.7634, 0.5134, 0.7811, 0.5139, 0.8146, 0.5637, 0.8057, 0.576, 0.8055, 0.5518, 0.8137, 0.5448, 0.8142, 0.5812, 0.8044, 0.5976, 0.8057, 0.576, 0.8146, 0.5637, 0.8044, 0.5976, 0.7937, 0.6112, 0.796, 0.5868, 0.8057, 0.576, 0.371, 0.4321, 0.3711, 0.4163, 0.3623, 0.4175, 0.3623, 0.4358, 0.363, 0.4459, 0.371, 0.4415, 0.3504, 0.4689, 0.371, 0.4415, 0.363, 0.4459, 0.347, 0.4701, 0.8195, 0.4732, 0.8302, 0.4499, 0.835, 0.4467, 0.8216, 0.4703, 0.7969, 0.4697, 0.8008, 0.4484, 0.8302, 0.4499, 0.8195, 0.4732, 0.3511, 0.4863, 0.3532, 0.4959, 0.352, 0.4884, 0.8233, 0.5061, 0.8254, 0.4897, 0.8314, 0.489, 0.8321, 0.5038, 0.8153, 0.5077, 0.8173, 0.4896, 0.8254, 0.4897, 0.8233, 0.5061, 0.8173, 0.4896, 0.8207, 0.4794, 0.8215, 0.4817, 0.8254, 0.4897, 0.3532, 0.4959, 0.3511, 0.4863, 0.3486, 0.4878, 0.8173, 0.4896, 0.8195, 0.4732, 0.8216, 0.4703, 0.8207, 0.4794, 0.347, 0.4701, 0.3251, 0.4666, 0.3342, 0.4853, 0.3486, 0.4878, 0.8081, 0.2927, 0.8092, 0.2859, 0.8244, 0.2918, 0.8244, 0.2966, 0.8252, 0.3016, 0.8258, 0.3069, 0.8083, 0.3025, 0.8082, 0.2973, 0.8182, 0.2731, 0.8213, 0.2708, 0.8293, 0.2732, 0.8275, 0.2751, 0.8257, 0.2767, 0.8242, 0.2805, 0.8228, 0.2832, 0.8119, 0.283, 0.8154, 0.2813, 0.8152, 0.275, 0.8336, 0.2792, 0.8339, 0.2777, 0.8388, 0.2767, 0.8392, 0.2798, 0.8382, 0.2861, 0.8335, 0.2802, 0.806, 0.4887, 0.7969, 0.4697, 0.8195, 0.4732, 0.8173, 0.4896, 0.347, 0.4701, 0.3486, 0.4878, 0.3511, 0.4863, 0.3504, 0.4689, 0.3128, 0.387, 0.3158, 0.3621, 0.2915, 0.3573, 0.2915, 0.3841, 0.3109, 0.4148, 0.3128, 0.387, 0.2915, 0.3841, 0.2915, 0.4141, 0.3421, 0.3938, 0.3452, 0.3778, 0.3342, 0.368, 0.3306, 0.3904, 0.3291, 0.4161, 0.3455, 0.4169, 0.3421, 0.3938, 0.3306, 0.3904, 0.3623, 0.4175, 0.3568, 0.3778, 0.3452, 0.3778, 0.3421, 0.3938, 0.3455, 0.4169, 0.3342, 0.368, 0.3158, 0.3621, 0.3128, 0.387, 0.3306, 0.3904, 0.3623, 0.4175, 0.3455, 0.4169, 0.3456, 0.4386, 0.363, 0.4459, 0.3109, 0.4148, 0.3102, 0.4363, 0.328, 0.4413, 0.3291, 0.4161, 0.2915, 0.4405, 0.3102, 0.4363, 0.3109, 0.4148, 0.2915, 0.4141])
me_cube_001.use_remesh_preserve_volume = False
me_cube_001.use_remesh_preserve_attributes = False
me_cube_001.use_mirror_vertex_groups = False
me_cube_001.update()

# ---- objects
ob_cube_002 = bpy.data.objects.new('Cube.002', me_cube_002)
ob_cube_001 = bpy.data.objects.new('Cube.001', me_cube_000)
ob_cube = bpy.data.objects.new('Cube', me_cube_001)

# ---- transforms, parenting, visibility, modifiers, constraints
ob_cube_002.location = (2.594, 0.0, 0.0)
ob_cube_002.lineart.crease_threshold = 0.0
_m = ob_cube_002.modifiers.new('Mirror', 'MIRROR')
_m.use_clip = True
ob_cube_001.location = (2.593, 0.0, 1.391)
ob_cube_001.lineart.crease_threshold = 0.0
_m = ob_cube_001.modifiers.new('Mirror', 'MIRROR')
_m.use_clip = True
ob_cube.location = (2.594, 0.0, 0.0)
ob_cube.lineart.crease_threshold = 0.0
_m = ob_cube.modifiers.new('Mirror', 'MIRROR')
_m.use_clip = True

# ---- collection membership
col_collection_1.objects.link(ob_cube_002)
col_collection_1.objects.link(ob_cube_001)
col_collection_1.objects.link(ob_cube)

# ---- scene / render settings (as saved in the file)
scene.frame_start = 1; scene.frame_end = 250; scene.frame_set(1)
scene.render.engine = 'BLENDER_EEVEE_NEXT'
scene.render.resolution_percentage = 50
scene.render.dither_intensity = 0.0
scene.cycles.use_denoising = False
scene.cycles.samples = 10
scene.cycles.sampling_pattern = 'TABULATED_SOBOL'
scene.cycles.light_sampling_threshold = 0.0
scene.cycles.use_adaptive_sampling = False
scene.cycles.use_light_tree = False
scene.cycles.blur_glossy = 0.0
scene.cycles.pixel_filter_type = 'GAUSSIAN'
scene.cycles.sample_clamp_indirect = 0.0
scene.view_settings.view_transform = 'Standard'
bpy.context.view_layer.update()

# ---- added for rendering (the .blend has no active camera and no usable light): camera, sun
cam_auto = bpy.data.cameras.new('AutoCamera')
cam_auto.lens = 50.0
cam_auto.sensor_width = 36.0
cam_auto.clip_end = 1000.0
ob_auto_camera = bpy.data.objects.new('AutoCamera', cam_auto)
scene.collection.objects.link(ob_auto_camera)
ob_auto_camera.location = (7.09704, -5.44405, 3.58396)
ob_auto_camera.rotation_euler = (1.09748, -7.21219e-08, 0.694738)
scene.camera = ob_auto_camera
light_auto_sun = bpy.data.lights.new('AutoSun', 'SUN')
light_auto_sun.energy = 3.0
light_auto_sun.angle = 0.0523599
ob_auto_sun = bpy.data.objects.new('AutoSun', light_auto_sun)
scene.collection.objects.link(ob_auto_sun)
ob_auto_sun.rotation_euler = (0.872665, 0.174533, 0.523599)
bpy.context.view_layer.update()

